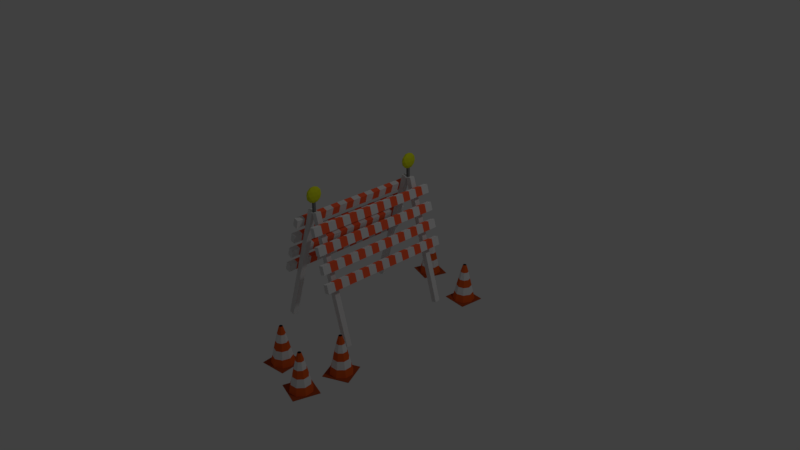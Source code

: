 # Source: roadblock.blend  (saved by Blender 2.79.0; exported with 4.5.12 LTS)
import bpy
from mathutils import Matrix  # noqa: F401  (used for matrix-valued properties, if any)

bpy.ops.wm.read_factory_settings(use_empty=True)
scene = bpy.context.scene
scene.name = 'Scene'

# ---- collections
col_collection_1 = bpy.data.collections.new('Collection 1'); scene.collection.children.link(col_collection_1)

# ---- materials (node trees are filled in below, after node groups)
mat_pylon_bottoms_002 = bpy.data.materials.new('pylon bottoms.002')
mat_pylon_bottoms_002.alpha_threshold = 0.0
mat_pylon_bottoms_002.diffuse_color = (0.402, 0.06663, 0.01521, 1.0)
mat_pylon_bottoms_002.roughness = 0.5
mat_boringwhite_002 = bpy.data.materials.new('boringwhite.002')
mat_boringwhite_002.alpha_threshold = 0.0
mat_boringwhite_002.roughness = 0.5
mat_orange_002 = bpy.data.materials.new('orange.002')
mat_orange_002.alpha_threshold = 0.0
mat_orange_002.diffuse_color = (0.8, 0.1172, 0.01783, 1.0)
mat_orange_002.roughness = 0.5
mat_yellow = bpy.data.materials.new('Yellow')
mat_yellow.alpha_threshold = 0.0
mat_yellow.diffuse_color = (0.7379, 0.7991, 0.0185, 1.0)
mat_yellow.roughness = 0.5
mat_roadblockgray = bpy.data.materials.new('roadblockgray')
mat_roadblockgray.alpha_threshold = 0.0
mat_roadblockgray.diffuse_color = (0.2203, 0.2203, 0.2203, 1.0)
mat_roadblockgray.roughness = 0.5
mat_white = bpy.data.materials.new('White')
mat_white.alpha_threshold = 0.0
mat_white.roughness = 0.5
mat_white.line_color = (0.0, 0.0, 0.0, 1.0)
mat_orange = bpy.data.materials.new('Orange')
mat_orange.alpha_threshold = 0.0
mat_orange.diffuse_color = (1.0, 0.1522, 0.05473, 1.0)
mat_orange.roughness = 0.5

# ---- material node trees
mat_pylon_bottoms_002.use_nodes = True; mat_pylon_bottoms_002.node_tree.nodes.clear()
_N = mat_pylon_bottoms_002.node_tree.nodes; _L = mat_pylon_bottoms_002.node_tree.links
n0 = _N.new('ShaderNodeOutputMaterial'); n0.name = 'Material Output'; n0.location = (300, 300)
n1 = _N.new('ShaderNodeBsdfDiffuse'); n1.name = 'Diffuse BSDF'; n1.location = (10, 300)
n1.inputs[0].default_value = (0.402, 0.06663, 0.01521, 1.0)
_L.new(n1.outputs[0], n0.inputs[0])
n0.is_active_output = True
mat_boringwhite_002.use_nodes = True; mat_boringwhite_002.node_tree.nodes.clear()
_N = mat_boringwhite_002.node_tree.nodes; _L = mat_boringwhite_002.node_tree.links
n0 = _N.new('ShaderNodeOutputMaterial'); n0.name = 'Material Output'; n0.location = (300, 300)
n1 = _N.new('ShaderNodeBsdfDiffuse'); n1.name = 'Diffuse BSDF'; n1.location = (10, 300)
_L.new(n1.outputs[0], n0.inputs[0])
n0.is_active_output = True
mat_orange_002.use_nodes = True; mat_orange_002.node_tree.nodes.clear()
_N = mat_orange_002.node_tree.nodes; _L = mat_orange_002.node_tree.links
n0 = _N.new('ShaderNodeOutputMaterial'); n0.name = 'Material Output'; n0.location = (300, 300)
n1 = _N.new('ShaderNodeBsdfDiffuse'); n1.name = 'Diffuse BSDF'; n1.location = (10, 300)
n1.inputs[0].default_value = (0.7991, 0.117, 0.01764, 1.0)
_L.new(n1.outputs[0], n0.inputs[0])
n0.is_active_output = True
mat_yellow.use_nodes = True; mat_yellow.node_tree.nodes.clear()
_N = mat_yellow.node_tree.nodes; _L = mat_yellow.node_tree.links
n0 = _N.new('ShaderNodeOutputMaterial'); n0.name = 'Material Output'; n0.location = (300, 300)
n1 = _N.new('ShaderNodeBsdfDiffuse'); n1.name = 'Diffuse BSDF'; n1.location = (10, 300)
n1.inputs[0].default_value = (0.7351, 0.8, 0.01831, 1.0)
_L.new(n1.outputs[0], n0.inputs[0])
n0.is_active_output = True
mat_roadblockgray.use_nodes = True; mat_roadblockgray.node_tree.nodes.clear()
_N = mat_roadblockgray.node_tree.nodes; _L = mat_roadblockgray.node_tree.links
n0 = _N.new('ShaderNodeOutputMaterial'); n0.name = 'Material Output'; n0.location = (300, 300)
n1 = _N.new('ShaderNodeBsdfDiffuse'); n1.name = 'Diffuse BSDF'; n1.location = (10, 300)
n1.inputs[0].default_value = (0.2195, 0.2195, 0.2195, 1.0)
n1.inputs[1].default_value = 1.0
_L.new(n1.outputs[0], n0.inputs[0])
n0.is_active_output = True
mat_white.use_nodes = True; mat_white.node_tree.nodes.clear()
_N = mat_white.node_tree.nodes; _L = mat_white.node_tree.links
n0 = _N.new('ShaderNodeOutputMaterial'); n0.name = 'Material Output'; n0.location = (300, 300)
n1 = _N.new('ShaderNodeBsdfDiffuse'); n1.name = 'Diffuse BSDF'; n1.location = (10, 300)
n1.inputs[1].default_value = 1.0
_L.new(n1.outputs[0], n0.inputs[0])
n0.is_active_output = True
mat_orange.use_nodes = True; mat_orange.node_tree.nodes.clear()
_N = mat_orange.node_tree.nodes; _L = mat_orange.node_tree.links
n0 = _N.new('ShaderNodeOutputMaterial'); n0.name = 'Material Output'; n0.location = (300, 300)
n1 = _N.new('ShaderNodeBsdfDiffuse'); n1.name = 'Diffuse BSDF'; n1.location = (10, 300)
n1.inputs[0].default_value = (1.0, 0.1529, 0.05448, 1.0)
n1.inputs[1].default_value = 1.0
_L.new(n1.outputs[0], n0.inputs[0])
n0.is_active_output = True

# ---- world
world_world = bpy.data.worlds.new('World'); scene.world = world_world
world_world.color = (0.05088, 0.05088, 0.05088)
world_world.use_sun_shadow = False
world_world.sun_shadow_jitter_overblur = 0.0
world_world.cycles.sampling_method = 'MANUAL'

# ---- cameras
cam_camera = bpy.data.cameras.new('Camera')
cam_camera.clip_end = 100.0
cam_camera.lens = 35.0
cam_camera.sensor_width = 32.0
cam_camera.sensor_height = 18.0
cam_camera.ortho_scale = 7.314
cam_camera.dof.focus_distance = 0.0

# ---- lights
light_lamp = bpy.data.lights.new('Lamp', 'POINT')
light_lamp.transmission_factor = 0.0
light_lamp.cutoff_distance = 30.0
light_lamp.energy = 100.0
light_lamp.shadow_buffer_clip_start = 1.001
light_lamp.shadow_soft_size = 0.1
light_lamp.shadow_maximum_resolution = 0.006
light_lamp.use_absolute_resolution = True

# ---- meshes
me_cube_024 = bpy.data.meshes.new('Cube.024')
me_cube_024.from_pydata([(-1.0, -1.0, -1.0), (-1.0, -1.0, 1.0), (-1.0, 1.0, -1.0), (-1.0, 1.0, 1.0), (1.0, -1.0, -1.0), (1.0, -1.0, 1.0), (1.0, 1.0, -1.0), (1.0, 1.0, 1.0), (0.02419, 0.8482, -1.271), (0.02419, 0.1249, -161.1), (0.6304, 0.5971, -1.271), (0.119, 0.08564, -161.1), (0.8816, -0.009193, -1.271), (0.1583, -0.009193, -161.1), (0.6304, -0.6155, -1.271), (0.119, -0.104, -161.1), (0.02419, -0.8666, -1.271), (0.02419, -0.1433, -161.1), (-0.5821, -0.6155, -1.271), (-0.07064, -0.104, -161.1), (-0.8332, -0.009193, -1.271), (-0.1099, -0.009193, -161.1), (-0.5821, 0.5971, -1.271), (-0.07064, 0.08564, -161.1), (0.02419, 0.7035, -33.23), (0.02419, 0.5589, -65.19), (0.02419, 0.4142, -97.15), (0.02419, 0.2696, -129.1), (0.2213, 0.1879, -129.1), (0.3236, 0.2902, -97.15), (0.4259, 0.3925, -65.19), (0.5282, 0.4948, -33.23), (0.303, -0.009193, -129.1), (0.4476, -0.009193, -97.15), (0.5923, -0.009193, -65.19), (0.7369, -0.009193, -33.23), (0.2213, -0.2063, -129.1), (0.3236, -0.3086, -97.15), (0.4259, -0.4109, -65.19), (0.5282, -0.5132, -33.23), (0.02419, -0.288, -129.1), (0.02419, -0.4326, -97.15), (0.02419, -0.5773, -65.19), (0.02419, -0.7219, -33.23), (-0.1729, -0.2063, -129.1), (-0.2752, -0.3086, -97.15), (-0.3775, -0.4109, -65.19), (-0.4798, -0.5132, -33.23), (-0.2546, -0.009193, -129.1), (-0.3992, -0.009193, -97.15), (-0.5439, -0.009193, -65.19), (-0.6885, -0.009193, -33.23), (-0.1729, 0.1879, -129.1), (-0.2752, 0.2902, -97.15), (-0.3775, 0.3925, -65.19), (-0.4798, 0.4948, -33.23), (-0.9798, -0.9798, -0.9798), (-0.9798, -0.9798, 0.9798), (-0.9798, 0.9798, -0.9798), (-0.9798, 0.9798, 0.9798), (0.9798, -0.9798, -0.9798), (0.9798, -0.9798, 0.9798), (0.9798, 0.9798, -0.9798), (0.9798, 0.9798, 0.9798), (0.02419, 0.8754, -1.249), (0.02419, 0.1295, -161.1), (0.6497, 0.6163, -1.249), (0.1222, 0.08886, -161.1), (0.9088, -0.009193, -1.249), (0.1629, -0.009193, -161.1), (0.6497, -0.6347, -1.249), (0.1222, -0.1072, -161.1), (0.02419, -0.8938, -1.249), (0.02419, -0.1479, -161.1), (-0.6013, -0.6347, -1.249), (-0.07386, -0.1072, -161.1), (-0.8604, -0.009193, -1.249), (-0.1145, -0.009193, -161.1), (-0.6013, 0.6163, -1.249), (-0.07386, 0.08886, -161.1), (0.02419, 0.7385, -33.23), (0.02419, 0.5939, -65.19), (0.02419, 0.4492, -97.15), (0.02419, 0.3046, -129.1), (0.2461, 0.2127, -129.1), (0.3483, 0.315, -97.15), (0.4506, 0.4172, -65.19), (0.5529, 0.5195, -33.23), (0.338, -0.009193, -129.1), (0.4826, -0.009193, -97.15), (0.6273, -0.009193, -65.19), (0.7719, -0.009193, -33.23), (0.2461, -0.2311, -129.1), (0.3483, -0.3333, -97.15), (0.4506, -0.4356, -65.19), (0.5529, -0.5379, -33.23), (0.02419, -0.323, -129.1), (0.02419, -0.4676, -97.15), (0.02419, -0.6123, -65.19), (0.02419, -0.7569, -33.23), (-0.1977, -0.2311, -129.1), (-0.3, -0.3333, -97.15), (-0.4022, -0.4356, -65.19), (-0.5045, -0.5379, -33.23), (-0.2896, -0.009193, -129.1), (-0.4342, -0.009193, -97.15), (-0.5789, -0.009193, -65.19), (-0.7235, -0.009193, -33.23), (-0.1977, 0.2127, -129.1), (-0.3, 0.315, -97.15), (-0.4022, 0.4172, -65.19), (-0.5045, 0.5195, -33.23)], [], [(0, 1, 3, 2), (2, 3, 7, 6), (6, 7, 5, 4), (4, 5, 1, 0), (2, 6, 4, 0), (7, 3, 1, 5), (27, 9, 11, 28), (28, 11, 13, 32), (32, 13, 15, 36), (36, 15, 17, 40), (40, 17, 19, 44), (44, 19, 21, 48), (11, 9, 23, 21, 19, 17, 15, 13), (48, 21, 23, 52), (52, 23, 9, 27), (8, 10, 12, 14, 16, 18, 20, 22), (22, 55, 24, 8), (55, 54, 25, 24), (54, 53, 26, 25), (53, 52, 27, 26), (20, 51, 55, 22), (51, 50, 54, 55), (50, 49, 53, 54), (49, 48, 52, 53), (18, 47, 51, 20), (47, 46, 50, 51), (46, 45, 49, 50), (45, 44, 48, 49), (16, 43, 47, 18), (43, 42, 46, 47), (42, 41, 45, 46), (41, 40, 44, 45), (14, 39, 43, 16), (39, 38, 42, 43), (38, 37, 41, 42), (37, 36, 40, 41), (12, 35, 39, 14), (35, 34, 38, 39), (34, 33, 37, 38), (33, 32, 36, 37), (10, 31, 35, 12), (31, 30, 34, 35), (30, 29, 33, 34), (29, 28, 32, 33), (8, 24, 31, 10), (24, 25, 30, 31), (25, 26, 29, 30), (26, 27, 28, 29), (56, 58, 59, 57), (58, 62, 63, 59), (62, 60, 61, 63), (60, 56, 57, 61), (58, 56, 60, 62), (63, 61, 57, 59), (83, 84, 67, 65), (84, 88, 69, 67), (88, 92, 71, 69), (92, 96, 73, 71), (96, 100, 75, 73), (100, 104, 77, 75), (67, 69, 71, 73, 75, 77, 79, 65), (104, 108, 79, 77), (108, 83, 65, 79), (64, 78, 76, 74, 72, 70, 68, 66), (78, 64, 80, 111), (111, 80, 81, 110), (110, 81, 82, 109), (109, 82, 83, 108), (76, 78, 111, 107), (107, 111, 110, 106), (106, 110, 109, 105), (105, 109, 108, 104), (74, 76, 107, 103), (103, 107, 106, 102), (102, 106, 105, 101), (101, 105, 104, 100), (72, 74, 103, 99), (99, 103, 102, 98), (98, 102, 101, 97), (97, 101, 100, 96), (70, 72, 99, 95), (95, 99, 98, 94), (94, 98, 97, 93), (93, 97, 96, 92), (68, 70, 95, 91), (91, 95, 94, 90), (90, 94, 93, 89), (89, 93, 92, 88), (66, 68, 91, 87), (87, 91, 90, 86), (86, 90, 89, 85), (85, 89, 88, 84), (64, 66, 87, 80), (80, 87, 86, 81), (81, 86, 85, 82), (82, 85, 84, 83)])
me_cube_024.polygons.foreach_set('material_index', [0, 0, 0, 0, 0, 0, 2, 2, 2, 2, 2, 2, 2, 2, 2, 1, 2, 1, 2, 1, 2, 1, 2, 1, 2, 1, 2, 1, 2, 1, 2, 1, 2, 1, 2, 1, 2, 1, 2, 1, 2, 1, 2, 1, 2, 1, 2, 1, 0, 0, 0, 0, 0, 0, 2, 2, 2, 2, 2, 2, 2, 2, 2, 1, 2, 1, 2, 1, 2, 1, 2, 1, 2, 1, 2, 1, 2, 1, 2, 1, 2, 1, 2, 1, 2, 1, 2, 1, 2, 1, 2, 1, 2, 1, 2, 1])
me_cube_024.materials.append(mat_pylon_bottoms_002)
me_cube_024.materials.append(mat_boringwhite_002)
me_cube_024.materials.append(mat_orange_002)
me_cube_024.use_remesh_preserve_volume = False
me_cube_024.use_remesh_preserve_attributes = False
me_cube_024.use_mirror_vertex_groups = False
me_cube_024.update()
me_cube_023 = bpy.data.meshes.new('Cube.023')
me_cube_023.from_pydata([(-1.0, -1.0, -1.0), (-1.0, -1.0, 1.0), (-1.0, 1.0, -1.0), (-1.0, 1.0, 1.0), (1.0, -1.0, -1.0), (1.0, -1.0, 1.0), (1.0, 1.0, -1.0), (1.0, 1.0, 1.0), (0.02419, 0.8482, -1.271), (0.02419, 0.1249, -161.1), (0.6304, 0.5971, -1.271), (0.119, 0.08564, -161.1), (0.8816, -0.009193, -1.271), (0.1583, -0.009193, -161.1), (0.6304, -0.6155, -1.271), (0.119, -0.104, -161.1), (0.02419, -0.8666, -1.271), (0.02419, -0.1433, -161.1), (-0.5821, -0.6155, -1.271), (-0.07064, -0.104, -161.1), (-0.8332, -0.009193, -1.271), (-0.1099, -0.009193, -161.1), (-0.5821, 0.5971, -1.271), (-0.07064, 0.08564, -161.1), (0.02419, 0.7035, -33.23), (0.02419, 0.5589, -65.19), (0.02419, 0.4142, -97.15), (0.02419, 0.2696, -129.1), (0.2213, 0.1879, -129.1), (0.3236, 0.2902, -97.15), (0.4259, 0.3925, -65.19), (0.5282, 0.4948, -33.23), (0.303, -0.009193, -129.1), (0.4476, -0.009193, -97.15), (0.5923, -0.009193, -65.19), (0.7369, -0.009193, -33.23), (0.2213, -0.2063, -129.1), (0.3236, -0.3086, -97.15), (0.4259, -0.4109, -65.19), (0.5282, -0.5132, -33.23), (0.02419, -0.288, -129.1), (0.02419, -0.4326, -97.15), (0.02419, -0.5773, -65.19), (0.02419, -0.7219, -33.23), (-0.1729, -0.2063, -129.1), (-0.2752, -0.3086, -97.15), (-0.3775, -0.4109, -65.19), (-0.4798, -0.5132, -33.23), (-0.2546, -0.009193, -129.1), (-0.3992, -0.009193, -97.15), (-0.5439, -0.009193, -65.19), (-0.6885, -0.009193, -33.23), (-0.1729, 0.1879, -129.1), (-0.2752, 0.2902, -97.15), (-0.3775, 0.3925, -65.19), (-0.4798, 0.4948, -33.23), (-0.9798, -0.9798, -0.9798), (-0.9798, -0.9798, 0.9798), (-0.9798, 0.9798, -0.9798), (-0.9798, 0.9798, 0.9798), (0.9798, -0.9798, -0.9798), (0.9798, -0.9798, 0.9798), (0.9798, 0.9798, -0.9798), (0.9798, 0.9798, 0.9798), (0.02419, 0.8754, -1.249), (0.02419, 0.1295, -161.1), (0.6497, 0.6163, -1.249), (0.1222, 0.08886, -161.1), (0.9088, -0.009193, -1.249), (0.1629, -0.009193, -161.1), (0.6497, -0.6347, -1.249), (0.1222, -0.1072, -161.1), (0.02419, -0.8938, -1.249), (0.02419, -0.1479, -161.1), (-0.6013, -0.6347, -1.249), (-0.07386, -0.1072, -161.1), (-0.8604, -0.009193, -1.249), (-0.1145, -0.009193, -161.1), (-0.6013, 0.6163, -1.249), (-0.07386, 0.08886, -161.1), (0.02419, 0.7385, -33.23), (0.02419, 0.5939, -65.19), (0.02419, 0.4492, -97.15), (0.02419, 0.3046, -129.1), (0.2461, 0.2127, -129.1), (0.3483, 0.315, -97.15), (0.4506, 0.4172, -65.19), (0.5529, 0.5195, -33.23), (0.338, -0.009193, -129.1), (0.4826, -0.009193, -97.15), (0.6273, -0.009193, -65.19), (0.7719, -0.009193, -33.23), (0.2461, -0.2311, -129.1), (0.3483, -0.3333, -97.15), (0.4506, -0.4356, -65.19), (0.5529, -0.5379, -33.23), (0.02419, -0.323, -129.1), (0.02419, -0.4676, -97.15), (0.02419, -0.6123, -65.19), (0.02419, -0.7569, -33.23), (-0.1977, -0.2311, -129.1), (-0.3, -0.3333, -97.15), (-0.4022, -0.4356, -65.19), (-0.5045, -0.5379, -33.23), (-0.2896, -0.009193, -129.1), (-0.4342, -0.009193, -97.15), (-0.5789, -0.009193, -65.19), (-0.7235, -0.009193, -33.23), (-0.1977, 0.2127, -129.1), (-0.3, 0.315, -97.15), (-0.4022, 0.4172, -65.19), (-0.5045, 0.5195, -33.23)], [], [(0, 1, 3, 2), (2, 3, 7, 6), (6, 7, 5, 4), (4, 5, 1, 0), (2, 6, 4, 0), (7, 3, 1, 5), (27, 9, 11, 28), (28, 11, 13, 32), (32, 13, 15, 36), (36, 15, 17, 40), (40, 17, 19, 44), (44, 19, 21, 48), (11, 9, 23, 21, 19, 17, 15, 13), (48, 21, 23, 52), (52, 23, 9, 27), (8, 10, 12, 14, 16, 18, 20, 22), (22, 55, 24, 8), (55, 54, 25, 24), (54, 53, 26, 25), (53, 52, 27, 26), (20, 51, 55, 22), (51, 50, 54, 55), (50, 49, 53, 54), (49, 48, 52, 53), (18, 47, 51, 20), (47, 46, 50, 51), (46, 45, 49, 50), (45, 44, 48, 49), (16, 43, 47, 18), (43, 42, 46, 47), (42, 41, 45, 46), (41, 40, 44, 45), (14, 39, 43, 16), (39, 38, 42, 43), (38, 37, 41, 42), (37, 36, 40, 41), (12, 35, 39, 14), (35, 34, 38, 39), (34, 33, 37, 38), (33, 32, 36, 37), (10, 31, 35, 12), (31, 30, 34, 35), (30, 29, 33, 34), (29, 28, 32, 33), (8, 24, 31, 10), (24, 25, 30, 31), (25, 26, 29, 30), (26, 27, 28, 29), (56, 58, 59, 57), (58, 62, 63, 59), (62, 60, 61, 63), (60, 56, 57, 61), (58, 56, 60, 62), (63, 61, 57, 59), (83, 84, 67, 65), (84, 88, 69, 67), (88, 92, 71, 69), (92, 96, 73, 71), (96, 100, 75, 73), (100, 104, 77, 75), (67, 69, 71, 73, 75, 77, 79, 65), (104, 108, 79, 77), (108, 83, 65, 79), (64, 78, 76, 74, 72, 70, 68, 66), (78, 64, 80, 111), (111, 80, 81, 110), (110, 81, 82, 109), (109, 82, 83, 108), (76, 78, 111, 107), (107, 111, 110, 106), (106, 110, 109, 105), (105, 109, 108, 104), (74, 76, 107, 103), (103, 107, 106, 102), (102, 106, 105, 101), (101, 105, 104, 100), (72, 74, 103, 99), (99, 103, 102, 98), (98, 102, 101, 97), (97, 101, 100, 96), (70, 72, 99, 95), (95, 99, 98, 94), (94, 98, 97, 93), (93, 97, 96, 92), (68, 70, 95, 91), (91, 95, 94, 90), (90, 94, 93, 89), (89, 93, 92, 88), (66, 68, 91, 87), (87, 91, 90, 86), (86, 90, 89, 85), (85, 89, 88, 84), (64, 66, 87, 80), (80, 87, 86, 81), (81, 86, 85, 82), (82, 85, 84, 83)])
me_cube_023.polygons.foreach_set('material_index', [0, 0, 0, 0, 0, 0, 2, 2, 2, 2, 2, 2, 2, 2, 2, 1, 2, 1, 2, 1, 2, 1, 2, 1, 2, 1, 2, 1, 2, 1, 2, 1, 2, 1, 2, 1, 2, 1, 2, 1, 2, 1, 2, 1, 2, 1, 2, 1, 0, 0, 0, 0, 0, 0, 2, 2, 2, 2, 2, 2, 2, 2, 2, 1, 2, 1, 2, 1, 2, 1, 2, 1, 2, 1, 2, 1, 2, 1, 2, 1, 2, 1, 2, 1, 2, 1, 2, 1, 2, 1, 2, 1, 2, 1, 2, 1])
me_cube_023.materials.append(mat_pylon_bottoms_002)
me_cube_023.materials.append(mat_boringwhite_002)
me_cube_023.materials.append(mat_orange_002)
me_cube_023.use_remesh_preserve_volume = False
me_cube_023.use_remesh_preserve_attributes = False
me_cube_023.use_mirror_vertex_groups = False
me_cube_023.update()
me_cube_022 = bpy.data.meshes.new('Cube.022')
me_cube_022.from_pydata([(-1.0, -1.0, -1.0), (-1.0, -1.0, 1.0), (-1.0, 1.0, -1.0), (-1.0, 1.0, 1.0), (1.0, -1.0, -1.0), (1.0, -1.0, 1.0), (1.0, 1.0, -1.0), (1.0, 1.0, 1.0), (0.02419, 0.8482, -1.271), (0.02419, 0.1249, -161.1), (0.6304, 0.5971, -1.271), (0.119, 0.08564, -161.1), (0.8816, -0.009193, -1.271), (0.1583, -0.009193, -161.1), (0.6304, -0.6155, -1.271), (0.119, -0.104, -161.1), (0.02419, -0.8666, -1.271), (0.02419, -0.1433, -161.1), (-0.5821, -0.6155, -1.271), (-0.07064, -0.104, -161.1), (-0.8332, -0.009193, -1.271), (-0.1099, -0.009193, -161.1), (-0.5821, 0.5971, -1.271), (-0.07064, 0.08564, -161.1), (0.02419, 0.7035, -33.23), (0.02419, 0.5589, -65.19), (0.02419, 0.4142, -97.15), (0.02419, 0.2696, -129.1), (0.2213, 0.1879, -129.1), (0.3236, 0.2902, -97.15), (0.4259, 0.3925, -65.19), (0.5282, 0.4948, -33.23), (0.303, -0.009193, -129.1), (0.4476, -0.009193, -97.15), (0.5923, -0.009193, -65.19), (0.7369, -0.009193, -33.23), (0.2213, -0.2063, -129.1), (0.3236, -0.3086, -97.15), (0.4259, -0.4109, -65.19), (0.5282, -0.5132, -33.23), (0.02419, -0.288, -129.1), (0.02419, -0.4326, -97.15), (0.02419, -0.5773, -65.19), (0.02419, -0.7219, -33.23), (-0.1729, -0.2063, -129.1), (-0.2752, -0.3086, -97.15), (-0.3775, -0.4109, -65.19), (-0.4798, -0.5132, -33.23), (-0.2546, -0.009193, -129.1), (-0.3992, -0.009193, -97.15), (-0.5439, -0.009193, -65.19), (-0.6885, -0.009193, -33.23), (-0.1729, 0.1879, -129.1), (-0.2752, 0.2902, -97.15), (-0.3775, 0.3925, -65.19), (-0.4798, 0.4948, -33.23), (-0.9798, -0.9798, -0.9798), (-0.9798, -0.9798, 0.9798), (-0.9798, 0.9798, -0.9798), (-0.9798, 0.9798, 0.9798), (0.9798, -0.9798, -0.9798), (0.9798, -0.9798, 0.9798), (0.9798, 0.9798, -0.9798), (0.9798, 0.9798, 0.9798), (0.02419, 0.8754, -1.249), (0.02419, 0.1295, -161.1), (0.6497, 0.6163, -1.249), (0.1222, 0.08886, -161.1), (0.9088, -0.009193, -1.249), (0.1629, -0.009193, -161.1), (0.6497, -0.6347, -1.249), (0.1222, -0.1072, -161.1), (0.02419, -0.8938, -1.249), (0.02419, -0.1479, -161.1), (-0.6013, -0.6347, -1.249), (-0.07386, -0.1072, -161.1), (-0.8604, -0.009193, -1.249), (-0.1145, -0.009193, -161.1), (-0.6013, 0.6163, -1.249), (-0.07386, 0.08886, -161.1), (0.02419, 0.7385, -33.23), (0.02419, 0.5939, -65.19), (0.02419, 0.4492, -97.15), (0.02419, 0.3046, -129.1), (0.2461, 0.2127, -129.1), (0.3483, 0.315, -97.15), (0.4506, 0.4172, -65.19), (0.5529, 0.5195, -33.23), (0.338, -0.009193, -129.1), (0.4826, -0.009193, -97.15), (0.6273, -0.009193, -65.19), (0.7719, -0.009193, -33.23), (0.2461, -0.2311, -129.1), (0.3483, -0.3333, -97.15), (0.4506, -0.4356, -65.19), (0.5529, -0.5379, -33.23), (0.02419, -0.323, -129.1), (0.02419, -0.4676, -97.15), (0.02419, -0.6123, -65.19), (0.02419, -0.7569, -33.23), (-0.1977, -0.2311, -129.1), (-0.3, -0.3333, -97.15), (-0.4022, -0.4356, -65.19), (-0.5045, -0.5379, -33.23), (-0.2896, -0.009193, -129.1), (-0.4342, -0.009193, -97.15), (-0.5789, -0.009193, -65.19), (-0.7235, -0.009193, -33.23), (-0.1977, 0.2127, -129.1), (-0.3, 0.315, -97.15), (-0.4022, 0.4172, -65.19), (-0.5045, 0.5195, -33.23)], [], [(0, 1, 3, 2), (2, 3, 7, 6), (6, 7, 5, 4), (4, 5, 1, 0), (2, 6, 4, 0), (7, 3, 1, 5), (27, 9, 11, 28), (28, 11, 13, 32), (32, 13, 15, 36), (36, 15, 17, 40), (40, 17, 19, 44), (44, 19, 21, 48), (11, 9, 23, 21, 19, 17, 15, 13), (48, 21, 23, 52), (52, 23, 9, 27), (8, 10, 12, 14, 16, 18, 20, 22), (22, 55, 24, 8), (55, 54, 25, 24), (54, 53, 26, 25), (53, 52, 27, 26), (20, 51, 55, 22), (51, 50, 54, 55), (50, 49, 53, 54), (49, 48, 52, 53), (18, 47, 51, 20), (47, 46, 50, 51), (46, 45, 49, 50), (45, 44, 48, 49), (16, 43, 47, 18), (43, 42, 46, 47), (42, 41, 45, 46), (41, 40, 44, 45), (14, 39, 43, 16), (39, 38, 42, 43), (38, 37, 41, 42), (37, 36, 40, 41), (12, 35, 39, 14), (35, 34, 38, 39), (34, 33, 37, 38), (33, 32, 36, 37), (10, 31, 35, 12), (31, 30, 34, 35), (30, 29, 33, 34), (29, 28, 32, 33), (8, 24, 31, 10), (24, 25, 30, 31), (25, 26, 29, 30), (26, 27, 28, 29), (56, 58, 59, 57), (58, 62, 63, 59), (62, 60, 61, 63), (60, 56, 57, 61), (58, 56, 60, 62), (63, 61, 57, 59), (83, 84, 67, 65), (84, 88, 69, 67), (88, 92, 71, 69), (92, 96, 73, 71), (96, 100, 75, 73), (100, 104, 77, 75), (67, 69, 71, 73, 75, 77, 79, 65), (104, 108, 79, 77), (108, 83, 65, 79), (64, 78, 76, 74, 72, 70, 68, 66), (78, 64, 80, 111), (111, 80, 81, 110), (110, 81, 82, 109), (109, 82, 83, 108), (76, 78, 111, 107), (107, 111, 110, 106), (106, 110, 109, 105), (105, 109, 108, 104), (74, 76, 107, 103), (103, 107, 106, 102), (102, 106, 105, 101), (101, 105, 104, 100), (72, 74, 103, 99), (99, 103, 102, 98), (98, 102, 101, 97), (97, 101, 100, 96), (70, 72, 99, 95), (95, 99, 98, 94), (94, 98, 97, 93), (93, 97, 96, 92), (68, 70, 95, 91), (91, 95, 94, 90), (90, 94, 93, 89), (89, 93, 92, 88), (66, 68, 91, 87), (87, 91, 90, 86), (86, 90, 89, 85), (85, 89, 88, 84), (64, 66, 87, 80), (80, 87, 86, 81), (81, 86, 85, 82), (82, 85, 84, 83)])
me_cube_022.polygons.foreach_set('material_index', [0, 0, 0, 0, 0, 0, 2, 2, 2, 2, 2, 2, 2, 2, 2, 1, 2, 1, 2, 1, 2, 1, 2, 1, 2, 1, 2, 1, 2, 1, 2, 1, 2, 1, 2, 1, 2, 1, 2, 1, 2, 1, 2, 1, 2, 1, 2, 1, 0, 0, 0, 0, 0, 0, 2, 2, 2, 2, 2, 2, 2, 2, 2, 1, 2, 1, 2, 1, 2, 1, 2, 1, 2, 1, 2, 1, 2, 1, 2, 1, 2, 1, 2, 1, 2, 1, 2, 1, 2, 1, 2, 1, 2, 1, 2, 1])
me_cube_022.materials.append(mat_pylon_bottoms_002)
me_cube_022.materials.append(mat_boringwhite_002)
me_cube_022.materials.append(mat_orange_002)
me_cube_022.use_remesh_preserve_volume = False
me_cube_022.use_remesh_preserve_attributes = False
me_cube_022.use_mirror_vertex_groups = False
me_cube_022.update()
me_cube_021 = bpy.data.meshes.new('Cube.021')
me_cube_021.from_pydata([(-1.0, -1.0, -1.0), (-1.0, -1.0, 1.0), (-1.0, 1.0, -1.0), (-1.0, 1.0, 1.0), (1.0, -1.0, -1.0), (1.0, -1.0, 1.0), (1.0, 1.0, -1.0), (1.0, 1.0, 1.0), (0.02419, 0.8482, -1.271), (0.02419, 0.1249, -161.1), (0.6304, 0.5971, -1.271), (0.119, 0.08564, -161.1), (0.8816, -0.009193, -1.271), (0.1583, -0.009193, -161.1), (0.6304, -0.6155, -1.271), (0.119, -0.104, -161.1), (0.02419, -0.8666, -1.271), (0.02419, -0.1433, -161.1), (-0.5821, -0.6155, -1.271), (-0.07064, -0.104, -161.1), (-0.8332, -0.009193, -1.271), (-0.1099, -0.009193, -161.1), (-0.5821, 0.5971, -1.271), (-0.07064, 0.08564, -161.1), (0.02419, 0.7035, -33.23), (0.02419, 0.5589, -65.19), (0.02419, 0.4142, -97.15), (0.02419, 0.2696, -129.1), (0.2213, 0.1879, -129.1), (0.3236, 0.2902, -97.15), (0.4259, 0.3925, -65.19), (0.5282, 0.4948, -33.23), (0.303, -0.009193, -129.1), (0.4476, -0.009193, -97.15), (0.5923, -0.009193, -65.19), (0.7369, -0.009193, -33.23), (0.2213, -0.2063, -129.1), (0.3236, -0.3086, -97.15), (0.4259, -0.4109, -65.19), (0.5282, -0.5132, -33.23), (0.02419, -0.288, -129.1), (0.02419, -0.4326, -97.15), (0.02419, -0.5773, -65.19), (0.02419, -0.7219, -33.23), (-0.1729, -0.2063, -129.1), (-0.2752, -0.3086, -97.15), (-0.3775, -0.4109, -65.19), (-0.4798, -0.5132, -33.23), (-0.2546, -0.009193, -129.1), (-0.3992, -0.009193, -97.15), (-0.5439, -0.009193, -65.19), (-0.6885, -0.009193, -33.23), (-0.1729, 0.1879, -129.1), (-0.2752, 0.2902, -97.15), (-0.3775, 0.3925, -65.19), (-0.4798, 0.4948, -33.23), (-0.9798, -0.9798, -0.9798), (-0.9798, -0.9798, 0.9798), (-0.9798, 0.9798, -0.9798), (-0.9798, 0.9798, 0.9798), (0.9798, -0.9798, -0.9798), (0.9798, -0.9798, 0.9798), (0.9798, 0.9798, -0.9798), (0.9798, 0.9798, 0.9798), (0.02419, 0.8754, -1.249), (0.02419, 0.1295, -161.1), (0.6497, 0.6163, -1.249), (0.1222, 0.08886, -161.1), (0.9088, -0.009193, -1.249), (0.1629, -0.009193, -161.1), (0.6497, -0.6347, -1.249), (0.1222, -0.1072, -161.1), (0.02419, -0.8938, -1.249), (0.02419, -0.1479, -161.1), (-0.6013, -0.6347, -1.249), (-0.07386, -0.1072, -161.1), (-0.8604, -0.009193, -1.249), (-0.1145, -0.009193, -161.1), (-0.6013, 0.6163, -1.249), (-0.07386, 0.08886, -161.1), (0.02419, 0.7385, -33.23), (0.02419, 0.5939, -65.19), (0.02419, 0.4492, -97.15), (0.02419, 0.3046, -129.1), (0.2461, 0.2127, -129.1), (0.3483, 0.315, -97.15), (0.4506, 0.4172, -65.19), (0.5529, 0.5195, -33.23), (0.338, -0.009193, -129.1), (0.4826, -0.009193, -97.15), (0.6273, -0.009193, -65.19), (0.7719, -0.009193, -33.23), (0.2461, -0.2311, -129.1), (0.3483, -0.3333, -97.15), (0.4506, -0.4356, -65.19), (0.5529, -0.5379, -33.23), (0.02419, -0.323, -129.1), (0.02419, -0.4676, -97.15), (0.02419, -0.6123, -65.19), (0.02419, -0.7569, -33.23), (-0.1977, -0.2311, -129.1), (-0.3, -0.3333, -97.15), (-0.4022, -0.4356, -65.19), (-0.5045, -0.5379, -33.23), (-0.2896, -0.009193, -129.1), (-0.4342, -0.009193, -97.15), (-0.5789, -0.009193, -65.19), (-0.7235, -0.009193, -33.23), (-0.1977, 0.2127, -129.1), (-0.3, 0.315, -97.15), (-0.4022, 0.4172, -65.19), (-0.5045, 0.5195, -33.23)], [], [(0, 1, 3, 2), (2, 3, 7, 6), (6, 7, 5, 4), (4, 5, 1, 0), (2, 6, 4, 0), (7, 3, 1, 5), (27, 9, 11, 28), (28, 11, 13, 32), (32, 13, 15, 36), (36, 15, 17, 40), (40, 17, 19, 44), (44, 19, 21, 48), (11, 9, 23, 21, 19, 17, 15, 13), (48, 21, 23, 52), (52, 23, 9, 27), (8, 10, 12, 14, 16, 18, 20, 22), (22, 55, 24, 8), (55, 54, 25, 24), (54, 53, 26, 25), (53, 52, 27, 26), (20, 51, 55, 22), (51, 50, 54, 55), (50, 49, 53, 54), (49, 48, 52, 53), (18, 47, 51, 20), (47, 46, 50, 51), (46, 45, 49, 50), (45, 44, 48, 49), (16, 43, 47, 18), (43, 42, 46, 47), (42, 41, 45, 46), (41, 40, 44, 45), (14, 39, 43, 16), (39, 38, 42, 43), (38, 37, 41, 42), (37, 36, 40, 41), (12, 35, 39, 14), (35, 34, 38, 39), (34, 33, 37, 38), (33, 32, 36, 37), (10, 31, 35, 12), (31, 30, 34, 35), (30, 29, 33, 34), (29, 28, 32, 33), (8, 24, 31, 10), (24, 25, 30, 31), (25, 26, 29, 30), (26, 27, 28, 29), (56, 58, 59, 57), (58, 62, 63, 59), (62, 60, 61, 63), (60, 56, 57, 61), (58, 56, 60, 62), (63, 61, 57, 59), (83, 84, 67, 65), (84, 88, 69, 67), (88, 92, 71, 69), (92, 96, 73, 71), (96, 100, 75, 73), (100, 104, 77, 75), (67, 69, 71, 73, 75, 77, 79, 65), (104, 108, 79, 77), (108, 83, 65, 79), (64, 78, 76, 74, 72, 70, 68, 66), (78, 64, 80, 111), (111, 80, 81, 110), (110, 81, 82, 109), (109, 82, 83, 108), (76, 78, 111, 107), (107, 111, 110, 106), (106, 110, 109, 105), (105, 109, 108, 104), (74, 76, 107, 103), (103, 107, 106, 102), (102, 106, 105, 101), (101, 105, 104, 100), (72, 74, 103, 99), (99, 103, 102, 98), (98, 102, 101, 97), (97, 101, 100, 96), (70, 72, 99, 95), (95, 99, 98, 94), (94, 98, 97, 93), (93, 97, 96, 92), (68, 70, 95, 91), (91, 95, 94, 90), (90, 94, 93, 89), (89, 93, 92, 88), (66, 68, 91, 87), (87, 91, 90, 86), (86, 90, 89, 85), (85, 89, 88, 84), (64, 66, 87, 80), (80, 87, 86, 81), (81, 86, 85, 82), (82, 85, 84, 83)])
me_cube_021.polygons.foreach_set('material_index', [0, 0, 0, 0, 0, 0, 2, 2, 2, 2, 2, 2, 2, 2, 2, 1, 2, 1, 2, 1, 2, 1, 2, 1, 2, 1, 2, 1, 2, 1, 2, 1, 2, 1, 2, 1, 2, 1, 2, 1, 2, 1, 2, 1, 2, 1, 2, 1, 0, 0, 0, 0, 0, 0, 2, 2, 2, 2, 2, 2, 2, 2, 2, 1, 2, 1, 2, 1, 2, 1, 2, 1, 2, 1, 2, 1, 2, 1, 2, 1, 2, 1, 2, 1, 2, 1, 2, 1, 2, 1, 2, 1, 2, 1, 2, 1])
me_cube_021.materials.append(mat_pylon_bottoms_002)
me_cube_021.materials.append(mat_boringwhite_002)
me_cube_021.materials.append(mat_orange_002)
me_cube_021.use_remesh_preserve_volume = False
me_cube_021.use_remesh_preserve_attributes = False
me_cube_021.use_mirror_vertex_groups = False
me_cube_021.update()
me_icosphere_001 = bpy.data.meshes.new('Icosphere.001')
me_icosphere_001.from_pydata([(0.0, 0.0, -1.0), (0.7236, -0.5257, -0.4472), (-0.2764, -0.8506, -0.4472), (-0.8944, 0.0, -0.4472), (-0.2764, 0.8506, -0.4472), (0.7236, 0.5257, -0.4472), (0.2764, -0.8506, 0.4472), (-0.7236, -0.5257, 0.4472), (-0.7236, 0.5257, 0.4472), (0.2764, 0.8506, 0.4472), (0.8944, 0.0, 0.4472), (0.0, 0.0, 1.0), (-0.1625, -0.5, -0.8507), (0.4253, -0.309, -0.8507), (0.2629, -0.809, -0.5257), (0.8506, 0.0, -0.5257), (0.4253, 0.309, -0.8507), (-0.5257, 0.0, -0.8507), (-0.6882, -0.5, -0.5257), (-0.1625, 0.5, -0.8507), (-0.6882, 0.5, -0.5257), (0.2629, 0.809, -0.5257), (0.9511, -0.309, 0.0), (0.9511, 0.309, 0.0), (0.0, -1.0, 0.0), (0.5878, -0.809, 0.0), (-0.9511, -0.309, 0.0), (-0.5878, -0.809, 0.0), (-0.5878, 0.809, 0.0), (-0.9511, 0.309, 0.0), (0.5878, 0.809, 0.0), (0.0, 1.0, 0.0), (0.6882, -0.5, 0.5257), (-0.2629, -0.809, 0.5257), (-0.8506, 0.0, 0.5257), (-0.2629, 0.809, 0.5257), (0.6882, 0.5, 0.5257), (0.1625, -0.5, 0.8507), (0.5257, 0.0, 0.8507), (-0.4253, -0.309, 0.8507), (-0.4253, 0.309, 0.8507), (0.1625, 0.5, 0.8507)], [], [(0, 13, 12), (1, 13, 15), (0, 12, 17), (0, 17, 19), (0, 19, 16), (1, 15, 22), (2, 14, 24), (3, 18, 26), (4, 20, 28), (5, 21, 30), (1, 22, 25), (2, 24, 27), (3, 26, 29), (4, 28, 31), (5, 30, 23), (6, 32, 37), (7, 33, 39), (8, 34, 40), (9, 35, 41), (10, 36, 38), (38, 41, 11), (38, 36, 41), (36, 9, 41), (41, 40, 11), (41, 35, 40), (35, 8, 40), (40, 39, 11), (40, 34, 39), (34, 7, 39), (39, 37, 11), (39, 33, 37), (33, 6, 37), (37, 38, 11), (37, 32, 38), (32, 10, 38), (23, 36, 10), (23, 30, 36), (30, 9, 36), (31, 35, 9), (31, 28, 35), (28, 8, 35), (29, 34, 8), (29, 26, 34), (26, 7, 34), (27, 33, 7), (27, 24, 33), (24, 6, 33), (25, 32, 6), (25, 22, 32), (22, 10, 32), (30, 31, 9), (30, 21, 31), (21, 4, 31), (28, 29, 8), (28, 20, 29), (20, 3, 29), (26, 27, 7), (26, 18, 27), (18, 2, 27), (24, 25, 6), (24, 14, 25), (14, 1, 25), (22, 23, 10), (22, 15, 23), (15, 5, 23), (16, 21, 5), (16, 19, 21), (19, 4, 21), (19, 20, 4), (19, 17, 20), (17, 3, 20), (17, 18, 3), (17, 12, 18), (12, 2, 18), (15, 16, 5), (15, 13, 16), (13, 0, 16), (12, 14, 2), (12, 13, 14), (13, 1, 14)])
me_icosphere_001.materials.append(mat_yellow)
me_icosphere_001.use_remesh_preserve_volume = False
me_icosphere_001.use_remesh_preserve_attributes = False
me_icosphere_001.use_mirror_vertex_groups = False
me_icosphere_001.update()
me_cube_011 = bpy.data.meshes.new('Cube.011')
me_cube_011.from_pydata([(-1.0, -1.0, -1.0), (-1.0, -1.0, 1.0), (-1.0, 1.0, -1.0), (-1.0, 1.0, 1.0), (1.0, -1.0, -1.0), (1.0, -1.0, 1.0), (1.0, 1.0, -1.0), (1.0, 1.0, 1.0)], [], [(0, 1, 3, 2), (2, 3, 7, 6), (6, 7, 5, 4), (4, 5, 1, 0), (2, 6, 4, 0), (7, 3, 1, 5)])
me_cube_011.materials.append(mat_roadblockgray)
me_cube_011.use_remesh_preserve_volume = False
me_cube_011.use_remesh_preserve_attributes = False
me_cube_011.use_mirror_vertex_groups = False
me_cube_011.update()
me_cube_010 = bpy.data.meshes.new('Cube.010')
me_cube_010.from_pydata([(-1.0, -1.0, -1.0), (-1.0, -1.0, 1.0), (-1.0, 1.0, -1.0), (-1.0, 1.0, 1.0), (1.0, -1.0, -1.0), (1.0, -1.0, 1.0), (1.0, 1.0, -1.0), (1.0, 1.0, 1.0)], [], [(0, 1, 3, 2), (2, 3, 7, 6), (6, 7, 5, 4), (4, 5, 1, 0), (2, 6, 4, 0), (7, 3, 1, 5)])
me_cube_010.materials.append(mat_roadblockgray)
me_cube_010.use_remesh_preserve_volume = False
me_cube_010.use_remesh_preserve_attributes = False
me_cube_010.use_mirror_vertex_groups = False
me_cube_010.update()
me_icosphere = bpy.data.meshes.new('Icosphere')
me_icosphere.from_pydata([(0.0, 0.0, -1.0), (0.7236, -0.5257, -0.4472), (-0.2764, -0.8506, -0.4472), (-0.8944, 0.0, -0.4472), (-0.2764, 0.8506, -0.4472), (0.7236, 0.5257, -0.4472), (0.2764, -0.8506, 0.4472), (-0.7236, -0.5257, 0.4472), (-0.7236, 0.5257, 0.4472), (0.2764, 0.8506, 0.4472), (0.8944, 0.0, 0.4472), (0.0, 0.0, 1.0), (-0.1625, -0.5, -0.8507), (0.4253, -0.309, -0.8507), (0.2629, -0.809, -0.5257), (0.8506, 0.0, -0.5257), (0.4253, 0.309, -0.8507), (-0.5257, 0.0, -0.8507), (-0.6882, -0.5, -0.5257), (-0.1625, 0.5, -0.8507), (-0.6882, 0.5, -0.5257), (0.2629, 0.809, -0.5257), (0.9511, -0.309, 0.0), (0.9511, 0.309, 0.0), (0.0, -1.0, 0.0), (0.5878, -0.809, 0.0), (-0.9511, -0.309, 0.0), (-0.5878, -0.809, 0.0), (-0.5878, 0.809, 0.0), (-0.9511, 0.309, 0.0), (0.5878, 0.809, 0.0), (0.0, 1.0, 0.0), (0.6882, -0.5, 0.5257), (-0.2629, -0.809, 0.5257), (-0.8506, 0.0, 0.5257), (-0.2629, 0.809, 0.5257), (0.6882, 0.5, 0.5257), (0.1625, -0.5, 0.8507), (0.5257, 0.0, 0.8507), (-0.4253, -0.309, 0.8507), (-0.4253, 0.309, 0.8507), (0.1625, 0.5, 0.8507)], [], [(0, 13, 12), (1, 13, 15), (0, 12, 17), (0, 17, 19), (0, 19, 16), (1, 15, 22), (2, 14, 24), (3, 18, 26), (4, 20, 28), (5, 21, 30), (1, 22, 25), (2, 24, 27), (3, 26, 29), (4, 28, 31), (5, 30, 23), (6, 32, 37), (7, 33, 39), (8, 34, 40), (9, 35, 41), (10, 36, 38), (38, 41, 11), (38, 36, 41), (36, 9, 41), (41, 40, 11), (41, 35, 40), (35, 8, 40), (40, 39, 11), (40, 34, 39), (34, 7, 39), (39, 37, 11), (39, 33, 37), (33, 6, 37), (37, 38, 11), (37, 32, 38), (32, 10, 38), (23, 36, 10), (23, 30, 36), (30, 9, 36), (31, 35, 9), (31, 28, 35), (28, 8, 35), (29, 34, 8), (29, 26, 34), (26, 7, 34), (27, 33, 7), (27, 24, 33), (24, 6, 33), (25, 32, 6), (25, 22, 32), (22, 10, 32), (30, 31, 9), (30, 21, 31), (21, 4, 31), (28, 29, 8), (28, 20, 29), (20, 3, 29), (26, 27, 7), (26, 18, 27), (18, 2, 27), (24, 25, 6), (24, 14, 25), (14, 1, 25), (22, 23, 10), (22, 15, 23), (15, 5, 23), (16, 21, 5), (16, 19, 21), (19, 4, 21), (19, 20, 4), (19, 17, 20), (17, 3, 20), (17, 18, 3), (17, 12, 18), (12, 2, 18), (15, 16, 5), (15, 13, 16), (13, 0, 16), (12, 14, 2), (12, 13, 14), (13, 1, 14)])
me_icosphere.materials.append(mat_yellow)
me_icosphere.use_remesh_preserve_volume = False
me_icosphere.use_remesh_preserve_attributes = False
me_icosphere.use_mirror_vertex_groups = False
me_icosphere.update()
me_cube_009 = bpy.data.meshes.new('Cube.009')
me_cube_009.from_pydata([(-1.0, -1.0, -1.0), (-1.0, -1.0, 1.0), (-1.0, 1.0, -1.0), (-1.0, 1.0, 1.0), (1.0, -1.0, -1.0), (1.0, -1.0, 1.0), (1.0, 1.0, -1.0), (1.0, 1.0, 1.0), (-1.0, 41.36, -1.0), (-1.0, 41.36, 1.0), (-1.0, 43.36, -1.0), (-1.0, 43.36, 1.0), (1.0, 41.36, -1.0), (1.0, 41.36, 1.0), (1.0, 43.36, -1.0), (1.0, 43.36, 1.0), (-1.188, -4.505, -0.1241), (-3.064, -4.505, -0.1241), (-1.188, -4.505, 0.008284), (-3.064, -4.505, 0.008284), (-1.188, 47.0, -0.1241), (-1.188, 43.97, -0.1241), (-1.188, 40.94, -0.1241), (-1.188, 37.91, -0.1241), (-1.188, 34.88, -0.1241), (-1.188, 31.85, -0.1241), (-1.188, 28.82, -0.1241), (-1.188, 25.79, -0.1241), (-1.188, 22.76, -0.1241), (-1.188, 19.73, -0.1241), (-1.188, 16.7, -0.1241), (-1.188, 13.67, -0.1241), (-1.188, 10.64, -0.1241), (-1.188, 7.614, -0.1241), (-1.188, 4.584, -0.1241), (-1.188, 1.554, -0.1241), (-1.188, -1.475, -0.1241), (-3.064, -1.475, -0.1241), (-3.064, 1.554, -0.1241), (-3.064, 4.584, -0.1241), (-3.064, 7.614, -0.1241), (-3.064, 10.64, -0.1241), (-3.064, 13.67, -0.1241), (-3.064, 16.7, -0.1241), (-3.064, 19.73, -0.1241), (-3.064, 22.76, -0.1241), (-3.064, 25.79, -0.1241), (-3.064, 28.82, -0.1241), (-3.064, 31.85, -0.1241), (-3.064, 34.88, -0.1241), (-3.064, 37.91, -0.1241), (-3.064, 40.94, -0.1241), (-3.064, 43.97, -0.1241), (-3.064, 47.0, -0.1241), (-1.188, 47.0, 0.008284), (-1.188, 43.97, 0.008284), (-1.188, 40.94, 0.008284), (-1.188, 37.91, 0.008284), (-1.188, 34.88, 0.008284), (-1.188, 31.85, 0.008284), (-1.188, 28.82, 0.008284), (-1.188, 25.79, 0.008284), (-1.188, 22.76, 0.008284), (-1.188, 19.73, 0.008284), (-1.188, 16.7, 0.008284), (-1.188, 13.67, 0.008284), (-1.188, 10.64, 0.008284), (-1.188, 7.614, 0.008284), (-1.188, 4.584, 0.008284), (-1.188, 1.554, 0.008284), (-1.188, -1.475, 0.008284), (-3.064, -1.475, 0.008284), (-3.064, 1.554, 0.008284), (-3.064, 4.584, 0.008284), (-3.064, 7.614, 0.008284), (-3.064, 10.64, 0.008284), (-3.064, 13.67, 0.008284), (-3.064, 16.7, 0.008284), (-3.064, 19.73, 0.008284), (-3.064, 22.76, 0.008284), (-3.064, 25.79, 0.008284), (-3.064, 28.82, 0.008284), (-3.064, 31.85, 0.008284), (-3.064, 34.88, 0.008284), (-3.064, 37.91, 0.008284), (-3.064, 40.94, 0.008284), (-3.064, 43.97, 0.008284), (-3.064, 47.0, 0.008284), (-1.188, -4.505, 0.7025), (-3.064, -4.505, 0.7025), (-1.188, -4.505, 0.8349), (-3.064, -4.505, 0.8349), (-1.188, 47.0, 0.7025), (-1.188, 43.97, 0.7025), (-1.188, 40.94, 0.7025), (-1.188, 37.91, 0.7025), (-1.188, 34.88, 0.7025), (-1.188, 31.85, 0.7025), (-1.188, 28.82, 0.7025), (-1.188, 25.79, 0.7025), (-1.188, 22.76, 0.7025), (-1.188, 19.73, 0.7025), (-1.188, 16.7, 0.7025), (-1.188, 13.67, 0.7025), (-1.188, 10.64, 0.7025), (-1.188, 7.614, 0.7025), (-1.188, 4.584, 0.7025), (-1.188, 1.554, 0.7025), (-1.188, -1.475, 0.7025), (-3.064, -1.475, 0.7025), (-3.064, 1.554, 0.7025), (-3.064, 4.584, 0.7025), (-3.064, 7.614, 0.7025), (-3.064, 10.64, 0.7025), (-3.064, 13.67, 0.7025), (-3.064, 16.7, 0.7025), (-3.064, 19.73, 0.7025), (-3.064, 22.76, 0.7025), (-3.064, 25.79, 0.7025), (-3.064, 28.82, 0.7025), (-3.064, 31.85, 0.7025), (-3.064, 34.88, 0.7025), (-3.064, 37.91, 0.7025), (-3.064, 40.94, 0.7025), (-3.064, 43.97, 0.7025), (-3.064, 47.0, 0.7025), (-1.188, 47.0, 0.8349), (-1.188, 43.97, 0.8349), (-1.188, 40.94, 0.8349), (-1.188, 37.91, 0.8349), (-1.188, 34.88, 0.8349), (-1.188, 31.85, 0.8349), (-1.188, 28.82, 0.8349), (-1.188, 25.79, 0.8349), (-1.188, 22.76, 0.8349), (-1.188, 19.73, 0.8349), (-1.188, 16.7, 0.8349), (-1.188, 13.67, 0.8349), (-1.188, 10.64, 0.8349), (-1.188, 7.614, 0.8349), (-1.188, 4.584, 0.8349), (-1.188, 1.554, 0.8349), (-1.188, -1.475, 0.8349), (-3.064, -1.475, 0.8349), (-3.064, 1.554, 0.8349), (-3.064, 4.584, 0.8349), (-3.064, 7.614, 0.8349), (-3.064, 10.64, 0.8349), (-3.064, 13.67, 0.8349), (-3.064, 16.7, 0.8349), (-3.064, 19.73, 0.8349), (-3.064, 22.76, 0.8349), (-3.064, 25.79, 0.8349), (-3.064, 28.82, 0.8349), (-3.064, 31.85, 0.8349), (-3.064, 34.88, 0.8349), (-3.064, 37.91, 0.8349), (-3.064, 40.94, 0.8349), (-3.064, 43.97, 0.8349), (-3.064, 47.0, 0.8349), (-1.188, -4.505, 0.4256), (-3.064, -4.505, 0.4256), (-1.188, -4.505, 0.5581), (-3.064, -4.505, 0.5581), (-1.188, 47.0, 0.4256), (-1.188, 43.97, 0.4256), (-1.188, 40.94, 0.4256), (-1.188, 37.91, 0.4256), (-1.188, 34.88, 0.4256), (-1.188, 31.85, 0.4256), (-1.188, 28.82, 0.4256), (-1.188, 25.79, 0.4256), (-1.188, 22.76, 0.4256), (-1.188, 19.73, 0.4256), (-1.188, 16.7, 0.4256), (-1.188, 13.67, 0.4256), (-1.188, 10.64, 0.4256), (-1.188, 7.614, 0.4256), (-1.188, 4.584, 0.4256), (-1.188, 1.554, 0.4256), (-1.188, -1.475, 0.4256), (-3.064, -1.475, 0.4256), (-3.064, 1.554, 0.4256), (-3.064, 4.584, 0.4256), (-3.064, 7.614, 0.4256), (-3.064, 10.64, 0.4256), (-3.064, 13.67, 0.4256), (-3.064, 16.7, 0.4256), (-3.064, 19.73, 0.4256), (-3.064, 22.76, 0.4256), (-3.064, 25.79, 0.4256), (-3.064, 28.82, 0.4256), (-3.064, 31.85, 0.4256), (-3.064, 34.88, 0.4256), (-3.064, 37.91, 0.4256), (-3.064, 40.94, 0.4256), (-3.064, 43.97, 0.4256), (-3.064, 47.0, 0.4256), (-1.188, 47.0, 0.5581), (-1.188, 43.97, 0.5581), (-1.188, 40.94, 0.5581), (-1.188, 37.91, 0.5581), (-1.188, 34.88, 0.5581), (-1.188, 31.85, 0.5581), (-1.188, 28.82, 0.5581), (-1.188, 25.79, 0.5581), (-1.188, 22.76, 0.5581), (-1.188, 19.73, 0.5581), (-1.188, 16.7, 0.5581), (-1.188, 13.67, 0.5581), (-1.188, 10.64, 0.5581), (-1.188, 7.614, 0.5581), (-1.188, 4.584, 0.5581), (-1.188, 1.554, 0.5581), (-1.188, -1.475, 0.5581), (-3.064, -1.475, 0.5581), (-3.064, 1.554, 0.5581), (-3.064, 4.584, 0.5581), (-3.064, 7.614, 0.5581), (-3.064, 10.64, 0.5581), (-3.064, 13.67, 0.5581), (-3.064, 16.7, 0.5581), (-3.064, 19.73, 0.5581), (-3.064, 22.76, 0.5581), (-3.064, 25.79, 0.5581), (-3.064, 28.82, 0.5581), (-3.064, 31.85, 0.5581), (-3.064, 34.88, 0.5581), (-3.064, 37.91, 0.5581), (-3.064, 40.94, 0.5581), (-3.064, 43.97, 0.5581), (-3.064, 47.0, 0.5581), (-1.188, -4.505, 0.1527), (-3.064, -4.505, 0.1527), (-1.188, -4.505, 0.2851), (-3.064, -4.505, 0.2851), (-1.188, 47.0, 0.1527), (-1.188, 43.97, 0.1527), (-1.188, 40.94, 0.1527), (-1.188, 37.91, 0.1527), (-1.188, 34.88, 0.1527), (-1.188, 31.85, 0.1527), (-1.188, 28.82, 0.1527), (-1.188, 25.79, 0.1527), (-1.188, 22.76, 0.1527), (-1.188, 19.73, 0.1527), (-1.188, 16.7, 0.1527), (-1.188, 13.67, 0.1527), (-1.188, 10.64, 0.1527), (-1.188, 7.614, 0.1527), (-1.188, 4.584, 0.1527), (-1.188, 1.554, 0.1527), (-1.188, -1.475, 0.1527), (-3.064, -1.475, 0.1527), (-3.064, 1.554, 0.1527), (-3.064, 4.584, 0.1527), (-3.064, 7.614, 0.1527), (-3.064, 10.64, 0.1527), (-3.064, 13.67, 0.1527), (-3.064, 16.7, 0.1527), (-3.064, 19.73, 0.1527), (-3.064, 22.76, 0.1527), (-3.064, 25.79, 0.1527), (-3.064, 28.82, 0.1527), (-3.064, 31.85, 0.1527), (-3.064, 34.88, 0.1527), (-3.064, 37.91, 0.1527), (-3.064, 40.94, 0.1527), (-3.064, 43.97, 0.1527), (-3.064, 47.0, 0.1527), (-1.188, 47.0, 0.2851), (-1.188, 43.97, 0.2851), (-1.188, 40.94, 0.2851), (-1.188, 37.91, 0.2851), (-1.188, 34.88, 0.2851), (-1.188, 31.85, 0.2851), (-1.188, 28.82, 0.2851), (-1.188, 25.79, 0.2851), (-1.188, 22.76, 0.2851), (-1.188, 19.73, 0.2851), (-1.188, 16.7, 0.2851), (-1.188, 13.67, 0.2851), (-1.188, 10.64, 0.2851), (-1.188, 7.614, 0.2851), (-1.188, 4.584, 0.2851), (-1.188, 1.554, 0.2851), (-1.188, -1.475, 0.2851), (-3.064, -1.475, 0.2851), (-3.064, 1.554, 0.2851), (-3.064, 4.584, 0.2851), (-3.064, 7.614, 0.2851), (-3.064, 10.64, 0.2851), (-3.064, 13.67, 0.2851), (-3.064, 16.7, 0.2851), (-3.064, 19.73, 0.2851), (-3.064, 22.76, 0.2851), (-3.064, 25.79, 0.2851), (-3.064, 28.82, 0.2851), (-3.064, 31.85, 0.2851), (-3.064, 34.88, 0.2851), (-3.064, 37.91, 0.2851), (-3.064, 40.94, 0.2851), (-3.064, 43.97, 0.2851), (-3.064, 47.0, 0.2851)], [], [(0, 1, 3, 2), (2, 3, 7, 6), (6, 7, 5, 4), (4, 5, 1, 0), (2, 6, 4, 0), (7, 3, 1, 5), (8, 9, 11, 10), (10, 11, 15, 14), (14, 15, 13, 12), (12, 13, 9, 8), (10, 14, 12, 8), (15, 11, 9, 13), (36, 16, 17, 37), (70, 71, 19, 18), (36, 70, 18, 16), (16, 18, 19, 17), (17, 19, 71, 37), (37, 71, 72, 38), (38, 72, 73, 39), (39, 73, 74, 40), (40, 74, 75, 41), (41, 75, 76, 42), (42, 76, 77, 43), (43, 77, 78, 44), (44, 78, 79, 45), (45, 79, 80, 46), (46, 80, 81, 47), (47, 81, 82, 48), (48, 82, 83, 49), (49, 83, 84, 50), (50, 84, 85, 51), (51, 85, 86, 52), (52, 86, 87, 53), (20, 54, 55, 21), (21, 55, 56, 22), (22, 56, 57, 23), (23, 57, 58, 24), (24, 58, 59, 25), (25, 59, 60, 26), (26, 60, 61, 27), (27, 61, 62, 28), (28, 62, 63, 29), (29, 63, 64, 30), (30, 64, 65, 31), (31, 65, 66, 32), (32, 66, 67, 33), (33, 67, 68, 34), (34, 68, 69, 35), (35, 69, 70, 36), (54, 87, 86, 55), (55, 86, 85, 56), (56, 85, 84, 57), (57, 84, 83, 58), (58, 83, 82, 59), (59, 82, 81, 60), (60, 81, 80, 61), (61, 80, 79, 62), (62, 79, 78, 63), (63, 78, 77, 64), (64, 77, 76, 65), (65, 76, 75, 66), (66, 75, 74, 67), (67, 74, 73, 68), (68, 73, 72, 69), (69, 72, 71, 70), (53, 87, 54, 20), (20, 21, 52, 53), (21, 22, 51, 52), (22, 23, 50, 51), (23, 24, 49, 50), (24, 25, 48, 49), (25, 26, 47, 48), (26, 27, 46, 47), (27, 28, 45, 46), (28, 29, 44, 45), (29, 30, 43, 44), (30, 31, 42, 43), (31, 32, 41, 42), (32, 33, 40, 41), (33, 34, 39, 40), (34, 35, 38, 39), (35, 36, 37, 38), (108, 88, 89, 109), (142, 143, 91, 90), (108, 142, 90, 88), (88, 90, 91, 89), (89, 91, 143, 109), (109, 143, 144, 110), (110, 144, 145, 111), (111, 145, 146, 112), (112, 146, 147, 113), (113, 147, 148, 114), (114, 148, 149, 115), (115, 149, 150, 116), (116, 150, 151, 117), (117, 151, 152, 118), (118, 152, 153, 119), (119, 153, 154, 120), (120, 154, 155, 121), (121, 155, 156, 122), (122, 156, 157, 123), (123, 157, 158, 124), (124, 158, 159, 125), (92, 126, 127, 93), (93, 127, 128, 94), (94, 128, 129, 95), (95, 129, 130, 96), (96, 130, 131, 97), (97, 131, 132, 98), (98, 132, 133, 99), (99, 133, 134, 100), (100, 134, 135, 101), (101, 135, 136, 102), (102, 136, 137, 103), (103, 137, 138, 104), (104, 138, 139, 105), (105, 139, 140, 106), (106, 140, 141, 107), (107, 141, 142, 108), (126, 159, 158, 127), (127, 158, 157, 128), (128, 157, 156, 129), (129, 156, 155, 130), (130, 155, 154, 131), (131, 154, 153, 132), (132, 153, 152, 133), (133, 152, 151, 134), (134, 151, 150, 135), (135, 150, 149, 136), (136, 149, 148, 137), (137, 148, 147, 138), (138, 147, 146, 139), (139, 146, 145, 140), (140, 145, 144, 141), (141, 144, 143, 142), (125, 159, 126, 92), (92, 93, 124, 125), (93, 94, 123, 124), (94, 95, 122, 123), (95, 96, 121, 122), (96, 97, 120, 121), (97, 98, 119, 120), (98, 99, 118, 119), (99, 100, 117, 118), (100, 101, 116, 117), (101, 102, 115, 116), (102, 103, 114, 115), (103, 104, 113, 114), (104, 105, 112, 113), (105, 106, 111, 112), (106, 107, 110, 111), (107, 108, 109, 110), (180, 160, 161, 181), (214, 215, 163, 162), (180, 214, 162, 160), (160, 162, 163, 161), (161, 163, 215, 181), (181, 215, 216, 182), (182, 216, 217, 183), (183, 217, 218, 184), (184, 218, 219, 185), (185, 219, 220, 186), (186, 220, 221, 187), (187, 221, 222, 188), (188, 222, 223, 189), (189, 223, 224, 190), (190, 224, 225, 191), (191, 225, 226, 192), (192, 226, 227, 193), (193, 227, 228, 194), (194, 228, 229, 195), (195, 229, 230, 196), (196, 230, 231, 197), (164, 198, 199, 165), (165, 199, 200, 166), (166, 200, 201, 167), (167, 201, 202, 168), (168, 202, 203, 169), (169, 203, 204, 170), (170, 204, 205, 171), (171, 205, 206, 172), (172, 206, 207, 173), (173, 207, 208, 174), (174, 208, 209, 175), (175, 209, 210, 176), (176, 210, 211, 177), (177, 211, 212, 178), (178, 212, 213, 179), (179, 213, 214, 180), (198, 231, 230, 199), (199, 230, 229, 200), (200, 229, 228, 201), (201, 228, 227, 202), (202, 227, 226, 203), (203, 226, 225, 204), (204, 225, 224, 205), (205, 224, 223, 206), (206, 223, 222, 207), (207, 222, 221, 208), (208, 221, 220, 209), (209, 220, 219, 210), (210, 219, 218, 211), (211, 218, 217, 212), (212, 217, 216, 213), (213, 216, 215, 214), (197, 231, 198, 164), (164, 165, 196, 197), (165, 166, 195, 196), (166, 167, 194, 195), (167, 168, 193, 194), (168, 169, 192, 193), (169, 170, 191, 192), (170, 171, 190, 191), (171, 172, 189, 190), (172, 173, 188, 189), (173, 174, 187, 188), (174, 175, 186, 187), (175, 176, 185, 186), (176, 177, 184, 185), (177, 178, 183, 184), (178, 179, 182, 183), (179, 180, 181, 182), (252, 232, 233, 253), (286, 287, 235, 234), (252, 286, 234, 232), (232, 234, 235, 233), (233, 235, 287, 253), (253, 287, 288, 254), (254, 288, 289, 255), (255, 289, 290, 256), (256, 290, 291, 257), (257, 291, 292, 258), (258, 292, 293, 259), (259, 293, 294, 260), (260, 294, 295, 261), (261, 295, 296, 262), (262, 296, 297, 263), (263, 297, 298, 264), (264, 298, 299, 265), (265, 299, 300, 266), (266, 300, 301, 267), (267, 301, 302, 268), (268, 302, 303, 269), (236, 270, 271, 237), (237, 271, 272, 238), (238, 272, 273, 239), (239, 273, 274, 240), (240, 274, 275, 241), (241, 275, 276, 242), (242, 276, 277, 243), (243, 277, 278, 244), (244, 278, 279, 245), (245, 279, 280, 246), (246, 280, 281, 247), (247, 281, 282, 248), (248, 282, 283, 249), (249, 283, 284, 250), (250, 284, 285, 251), (251, 285, 286, 252), (270, 303, 302, 271), (271, 302, 301, 272), (272, 301, 300, 273), (273, 300, 299, 274), (274, 299, 298, 275), (275, 298, 297, 276), (276, 297, 296, 277), (277, 296, 295, 278), (278, 295, 294, 279), (279, 294, 293, 280), (280, 293, 292, 281), (281, 292, 291, 282), (282, 291, 290, 283), (283, 290, 289, 284), (284, 289, 288, 285), (285, 288, 287, 286), (269, 303, 270, 236), (236, 237, 268, 269), (237, 238, 267, 268), (238, 239, 266, 267), (239, 240, 265, 266), (240, 241, 264, 265), (241, 242, 263, 264), (242, 243, 262, 263), (243, 244, 261, 262), (244, 245, 260, 261), (245, 246, 259, 260), (246, 247, 258, 259), (247, 248, 257, 258), (248, 249, 256, 257), (249, 250, 255, 256), (250, 251, 254, 255), (251, 252, 253, 254)])
me_cube_009.polygons.foreach_set('material_index', [0, 0, 0, 0, 0, 0, 0, 0, 0, 0, 0, 0, 0, 0, 0, 0, 0, 1, 0, 1, 0, 1, 0, 1, 0, 1, 0, 1, 0, 1, 0, 1, 0, 0, 1, 0, 1, 0, 1, 0, 1, 0, 1, 0, 1, 0, 1, 0, 1, 0, 1, 0, 1, 0, 1, 0, 1, 0, 1, 0, 1, 0, 1, 0, 1, 0, 0, 1, 0, 1, 0, 1, 0, 1, 0, 1, 0, 1, 0, 1, 0, 1, 0, 0, 0, 0, 0, 1, 0, 1, 0, 1, 0, 1, 0, 1, 0, 1, 0, 1, 0, 1, 0, 0, 1, 0, 1, 0, 1, 0, 1, 0, 1, 0, 1, 0, 1, 0, 1, 0, 1, 0, 1, 0, 1, 0, 1, 0, 1, 0, 1, 0, 1, 0, 1, 0, 0, 1, 0, 1, 0, 1, 0, 1, 0, 1, 0, 1, 0, 1, 0, 1, 0, 0, 0, 0, 0, 1, 0, 1, 0, 1, 0, 1, 0, 1, 0, 1, 0, 1, 0, 1, 0, 0, 1, 0, 1, 0, 1, 0, 1, 0, 1, 0, 1, 0, 1, 0, 1, 0, 1, 0, 1, 0, 1, 0, 1, 0, 1, 0, 1, 0, 1, 0, 1, 0, 0, 1, 0, 1, 0, 1, 0, 1, 0, 1, 0, 1, 0, 1, 0, 1, 0, 0, 0, 0, 0, 1, 0, 1, 0, 1, 0, 1, 0, 1, 0, 1, 0, 1, 0, 1, 0, 0, 1, 0, 1, 0, 1, 0, 1, 0, 1, 0, 1, 0, 1, 0, 1, 0, 1, 0, 1, 0, 1, 0, 1, 0, 1, 0, 1, 0, 1, 0, 1, 0, 0, 1, 0, 1, 0, 1, 0, 1, 0, 1, 0, 1, 0, 1, 0, 1])
me_cube_009.materials.append(mat_white)
me_cube_009.materials.append(mat_orange)
me_cube_009.use_remesh_preserve_volume = False
me_cube_009.use_remesh_preserve_attributes = False
me_cube_009.use_mirror_vertex_groups = False
me_cube_009.update()
me_cube_007 = bpy.data.meshes.new('Cube.007')
me_cube_007.from_pydata([(-1.0, -1.0, -1.0), (-1.0, -1.0, 1.0), (-1.0, 1.0, -1.0), (-1.0, 1.0, 1.0), (1.0, -1.0, -1.0), (1.0, -1.0, 1.0), (1.0, 1.0, -1.0), (1.0, 1.0, 1.0), (-1.0, 41.36, -1.0), (-1.0, 41.36, 1.0), (-1.0, 43.36, -1.0), (-1.0, 43.36, 1.0), (1.0, 41.36, -1.0), (1.0, 41.36, 1.0), (1.0, 43.36, -1.0), (1.0, 43.36, 1.0), (-1.188, -4.505, -0.1241), (-3.064, -4.505, -0.1241), (-1.188, -4.505, 0.008284), (-3.064, -4.505, 0.008284), (-1.188, 47.0, -0.1241), (-1.188, 43.97, -0.1241), (-1.188, 40.94, -0.1241), (-1.188, 37.91, -0.1241), (-1.188, 34.88, -0.1241), (-1.188, 31.85, -0.1241), (-1.188, 28.82, -0.1241), (-1.188, 25.79, -0.1241), (-1.188, 22.76, -0.1241), (-1.188, 19.73, -0.1241), (-1.188, 16.7, -0.1241), (-1.188, 13.67, -0.1241), (-1.188, 10.64, -0.1241), (-1.188, 7.614, -0.1241), (-1.188, 4.584, -0.1241), (-1.188, 1.554, -0.1241), (-1.188, -1.475, -0.1241), (-3.064, -1.475, -0.1241), (-3.064, 1.554, -0.1241), (-3.064, 4.584, -0.1241), (-3.064, 7.614, -0.1241), (-3.064, 10.64, -0.1241), (-3.064, 13.67, -0.1241), (-3.064, 16.7, -0.1241), (-3.064, 19.73, -0.1241), (-3.064, 22.76, -0.1241), (-3.064, 25.79, -0.1241), (-3.064, 28.82, -0.1241), (-3.064, 31.85, -0.1241), (-3.064, 34.88, -0.1241), (-3.064, 37.91, -0.1241), (-3.064, 40.94, -0.1241), (-3.064, 43.97, -0.1241), (-3.064, 47.0, -0.1241), (-1.188, 47.0, 0.008284), (-1.188, 43.97, 0.008284), (-1.188, 40.94, 0.008284), (-1.188, 37.91, 0.008284), (-1.188, 34.88, 0.008284), (-1.188, 31.85, 0.008284), (-1.188, 28.82, 0.008284), (-1.188, 25.79, 0.008284), (-1.188, 22.76, 0.008284), (-1.188, 19.73, 0.008284), (-1.188, 16.7, 0.008284), (-1.188, 13.67, 0.008284), (-1.188, 10.64, 0.008284), (-1.188, 7.614, 0.008284), (-1.188, 4.584, 0.008284), (-1.188, 1.554, 0.008284), (-1.188, -1.475, 0.008284), (-3.064, -1.475, 0.008284), (-3.064, 1.554, 0.008284), (-3.064, 4.584, 0.008284), (-3.064, 7.614, 0.008284), (-3.064, 10.64, 0.008284), (-3.064, 13.67, 0.008284), (-3.064, 16.7, 0.008284), (-3.064, 19.73, 0.008284), (-3.064, 22.76, 0.008284), (-3.064, 25.79, 0.008284), (-3.064, 28.82, 0.008284), (-3.064, 31.85, 0.008284), (-3.064, 34.88, 0.008284), (-3.064, 37.91, 0.008284), (-3.064, 40.94, 0.008284), (-3.064, 43.97, 0.008284), (-3.064, 47.0, 0.008284), (-1.188, -4.505, 0.7025), (-3.064, -4.505, 0.7025), (-1.188, -4.505, 0.8349), (-3.064, -4.505, 0.8349), (-1.188, 47.0, 0.7025), (-1.188, 43.97, 0.7025), (-1.188, 40.94, 0.7025), (-1.188, 37.91, 0.7025), (-1.188, 34.88, 0.7025), (-1.188, 31.85, 0.7025), (-1.188, 28.82, 0.7025), (-1.188, 25.79, 0.7025), (-1.188, 22.76, 0.7025), (-1.188, 19.73, 0.7025), (-1.188, 16.7, 0.7025), (-1.188, 13.67, 0.7025), (-1.188, 10.64, 0.7025), (-1.188, 7.614, 0.7025), (-1.188, 4.584, 0.7025), (-1.188, 1.554, 0.7025), (-1.188, -1.475, 0.7025), (-3.064, -1.475, 0.7025), (-3.064, 1.554, 0.7025), (-3.064, 4.584, 0.7025), (-3.064, 7.614, 0.7025), (-3.064, 10.64, 0.7025), (-3.064, 13.67, 0.7025), (-3.064, 16.7, 0.7025), (-3.064, 19.73, 0.7025), (-3.064, 22.76, 0.7025), (-3.064, 25.79, 0.7025), (-3.064, 28.82, 0.7025), (-3.064, 31.85, 0.7025), (-3.064, 34.88, 0.7025), (-3.064, 37.91, 0.7025), (-3.064, 40.94, 0.7025), (-3.064, 43.97, 0.7025), (-3.064, 47.0, 0.7025), (-1.188, 47.0, 0.8349), (-1.188, 43.97, 0.8349), (-1.188, 40.94, 0.8349), (-1.188, 37.91, 0.8349), (-1.188, 34.88, 0.8349), (-1.188, 31.85, 0.8349), (-1.188, 28.82, 0.8349), (-1.188, 25.79, 0.8349), (-1.188, 22.76, 0.8349), (-1.188, 19.73, 0.8349), (-1.188, 16.7, 0.8349), (-1.188, 13.67, 0.8349), (-1.188, 10.64, 0.8349), (-1.188, 7.614, 0.8349), (-1.188, 4.584, 0.8349), (-1.188, 1.554, 0.8349), (-1.188, -1.475, 0.8349), (-3.064, -1.475, 0.8349), (-3.064, 1.554, 0.8349), (-3.064, 4.584, 0.8349), (-3.064, 7.614, 0.8349), (-3.064, 10.64, 0.8349), (-3.064, 13.67, 0.8349), (-3.064, 16.7, 0.8349), (-3.064, 19.73, 0.8349), (-3.064, 22.76, 0.8349), (-3.064, 25.79, 0.8349), (-3.064, 28.82, 0.8349), (-3.064, 31.85, 0.8349), (-3.064, 34.88, 0.8349), (-3.064, 37.91, 0.8349), (-3.064, 40.94, 0.8349), (-3.064, 43.97, 0.8349), (-3.064, 47.0, 0.8349), (-1.188, -4.505, 0.4256), (-3.064, -4.505, 0.4256), (-1.188, -4.505, 0.5581), (-3.064, -4.505, 0.5581), (-1.188, 47.0, 0.4256), (-1.188, 43.97, 0.4256), (-1.188, 40.94, 0.4256), (-1.188, 37.91, 0.4256), (-1.188, 34.88, 0.4256), (-1.188, 31.85, 0.4256), (-1.188, 28.82, 0.4256), (-1.188, 25.79, 0.4256), (-1.188, 22.76, 0.4256), (-1.188, 19.73, 0.4256), (-1.188, 16.7, 0.4256), (-1.188, 13.67, 0.4256), (-1.188, 10.64, 0.4256), (-1.188, 7.614, 0.4256), (-1.188, 4.584, 0.4256), (-1.188, 1.554, 0.4256), (-1.188, -1.475, 0.4256), (-3.064, -1.475, 0.4256), (-3.064, 1.554, 0.4256), (-3.064, 4.584, 0.4256), (-3.064, 7.614, 0.4256), (-3.064, 10.64, 0.4256), (-3.064, 13.67, 0.4256), (-3.064, 16.7, 0.4256), (-3.064, 19.73, 0.4256), (-3.064, 22.76, 0.4256), (-3.064, 25.79, 0.4256), (-3.064, 28.82, 0.4256), (-3.064, 31.85, 0.4256), (-3.064, 34.88, 0.4256), (-3.064, 37.91, 0.4256), (-3.064, 40.94, 0.4256), (-3.064, 43.97, 0.4256), (-3.064, 47.0, 0.4256), (-1.188, 47.0, 0.5581), (-1.188, 43.97, 0.5581), (-1.188, 40.94, 0.5581), (-1.188, 37.91, 0.5581), (-1.188, 34.88, 0.5581), (-1.188, 31.85, 0.5581), (-1.188, 28.82, 0.5581), (-1.188, 25.79, 0.5581), (-1.188, 22.76, 0.5581), (-1.188, 19.73, 0.5581), (-1.188, 16.7, 0.5581), (-1.188, 13.67, 0.5581), (-1.188, 10.64, 0.5581), (-1.188, 7.614, 0.5581), (-1.188, 4.584, 0.5581), (-1.188, 1.554, 0.5581), (-1.188, -1.475, 0.5581), (-3.064, -1.475, 0.5581), (-3.064, 1.554, 0.5581), (-3.064, 4.584, 0.5581), (-3.064, 7.614, 0.5581), (-3.064, 10.64, 0.5581), (-3.064, 13.67, 0.5581), (-3.064, 16.7, 0.5581), (-3.064, 19.73, 0.5581), (-3.064, 22.76, 0.5581), (-3.064, 25.79, 0.5581), (-3.064, 28.82, 0.5581), (-3.064, 31.85, 0.5581), (-3.064, 34.88, 0.5581), (-3.064, 37.91, 0.5581), (-3.064, 40.94, 0.5581), (-3.064, 43.97, 0.5581), (-3.064, 47.0, 0.5581), (-1.188, -4.505, 0.1527), (-3.064, -4.505, 0.1527), (-1.188, -4.505, 0.2851), (-3.064, -4.505, 0.2851), (-1.188, 47.0, 0.1527), (-1.188, 43.97, 0.1527), (-1.188, 40.94, 0.1527), (-1.188, 37.91, 0.1527), (-1.188, 34.88, 0.1527), (-1.188, 31.85, 0.1527), (-1.188, 28.82, 0.1527), (-1.188, 25.79, 0.1527), (-1.188, 22.76, 0.1527), (-1.188, 19.73, 0.1527), (-1.188, 16.7, 0.1527), (-1.188, 13.67, 0.1527), (-1.188, 10.64, 0.1527), (-1.188, 7.614, 0.1527), (-1.188, 4.584, 0.1527), (-1.188, 1.554, 0.1527), (-1.188, -1.475, 0.1527), (-3.064, -1.475, 0.1527), (-3.064, 1.554, 0.1527), (-3.064, 4.584, 0.1527), (-3.064, 7.614, 0.1527), (-3.064, 10.64, 0.1527), (-3.064, 13.67, 0.1527), (-3.064, 16.7, 0.1527), (-3.064, 19.73, 0.1527), (-3.064, 22.76, 0.1527), (-3.064, 25.79, 0.1527), (-3.064, 28.82, 0.1527), (-3.064, 31.85, 0.1527), (-3.064, 34.88, 0.1527), (-3.064, 37.91, 0.1527), (-3.064, 40.94, 0.1527), (-3.064, 43.97, 0.1527), (-3.064, 47.0, 0.1527), (-1.188, 47.0, 0.2851), (-1.188, 43.97, 0.2851), (-1.188, 40.94, 0.2851), (-1.188, 37.91, 0.2851), (-1.188, 34.88, 0.2851), (-1.188, 31.85, 0.2851), (-1.188, 28.82, 0.2851), (-1.188, 25.79, 0.2851), (-1.188, 22.76, 0.2851), (-1.188, 19.73, 0.2851), (-1.188, 16.7, 0.2851), (-1.188, 13.67, 0.2851), (-1.188, 10.64, 0.2851), (-1.188, 7.614, 0.2851), (-1.188, 4.584, 0.2851), (-1.188, 1.554, 0.2851), (-1.188, -1.475, 0.2851), (-3.064, -1.475, 0.2851), (-3.064, 1.554, 0.2851), (-3.064, 4.584, 0.2851), (-3.064, 7.614, 0.2851), (-3.064, 10.64, 0.2851), (-3.064, 13.67, 0.2851), (-3.064, 16.7, 0.2851), (-3.064, 19.73, 0.2851), (-3.064, 22.76, 0.2851), (-3.064, 25.79, 0.2851), (-3.064, 28.82, 0.2851), (-3.064, 31.85, 0.2851), (-3.064, 34.88, 0.2851), (-3.064, 37.91, 0.2851), (-3.064, 40.94, 0.2851), (-3.064, 43.97, 0.2851), (-3.064, 47.0, 0.2851)], [], [(0, 1, 3, 2), (2, 3, 7, 6), (6, 7, 5, 4), (4, 5, 1, 0), (2, 6, 4, 0), (7, 3, 1, 5), (8, 9, 11, 10), (10, 11, 15, 14), (14, 15, 13, 12), (12, 13, 9, 8), (10, 14, 12, 8), (15, 11, 9, 13), (36, 16, 17, 37), (70, 71, 19, 18), (36, 70, 18, 16), (16, 18, 19, 17), (17, 19, 71, 37), (37, 71, 72, 38), (38, 72, 73, 39), (39, 73, 74, 40), (40, 74, 75, 41), (41, 75, 76, 42), (42, 76, 77, 43), (43, 77, 78, 44), (44, 78, 79, 45), (45, 79, 80, 46), (46, 80, 81, 47), (47, 81, 82, 48), (48, 82, 83, 49), (49, 83, 84, 50), (50, 84, 85, 51), (51, 85, 86, 52), (52, 86, 87, 53), (20, 54, 55, 21), (21, 55, 56, 22), (22, 56, 57, 23), (23, 57, 58, 24), (24, 58, 59, 25), (25, 59, 60, 26), (26, 60, 61, 27), (27, 61, 62, 28), (28, 62, 63, 29), (29, 63, 64, 30), (30, 64, 65, 31), (31, 65, 66, 32), (32, 66, 67, 33), (33, 67, 68, 34), (34, 68, 69, 35), (35, 69, 70, 36), (54, 87, 86, 55), (55, 86, 85, 56), (56, 85, 84, 57), (57, 84, 83, 58), (58, 83, 82, 59), (59, 82, 81, 60), (60, 81, 80, 61), (61, 80, 79, 62), (62, 79, 78, 63), (63, 78, 77, 64), (64, 77, 76, 65), (65, 76, 75, 66), (66, 75, 74, 67), (67, 74, 73, 68), (68, 73, 72, 69), (69, 72, 71, 70), (53, 87, 54, 20), (20, 21, 52, 53), (21, 22, 51, 52), (22, 23, 50, 51), (23, 24, 49, 50), (24, 25, 48, 49), (25, 26, 47, 48), (26, 27, 46, 47), (27, 28, 45, 46), (28, 29, 44, 45), (29, 30, 43, 44), (30, 31, 42, 43), (31, 32, 41, 42), (32, 33, 40, 41), (33, 34, 39, 40), (34, 35, 38, 39), (35, 36, 37, 38), (108, 88, 89, 109), (142, 143, 91, 90), (108, 142, 90, 88), (88, 90, 91, 89), (89, 91, 143, 109), (109, 143, 144, 110), (110, 144, 145, 111), (111, 145, 146, 112), (112, 146, 147, 113), (113, 147, 148, 114), (114, 148, 149, 115), (115, 149, 150, 116), (116, 150, 151, 117), (117, 151, 152, 118), (118, 152, 153, 119), (119, 153, 154, 120), (120, 154, 155, 121), (121, 155, 156, 122), (122, 156, 157, 123), (123, 157, 158, 124), (124, 158, 159, 125), (92, 126, 127, 93), (93, 127, 128, 94), (94, 128, 129, 95), (95, 129, 130, 96), (96, 130, 131, 97), (97, 131, 132, 98), (98, 132, 133, 99), (99, 133, 134, 100), (100, 134, 135, 101), (101, 135, 136, 102), (102, 136, 137, 103), (103, 137, 138, 104), (104, 138, 139, 105), (105, 139, 140, 106), (106, 140, 141, 107), (107, 141, 142, 108), (126, 159, 158, 127), (127, 158, 157, 128), (128, 157, 156, 129), (129, 156, 155, 130), (130, 155, 154, 131), (131, 154, 153, 132), (132, 153, 152, 133), (133, 152, 151, 134), (134, 151, 150, 135), (135, 150, 149, 136), (136, 149, 148, 137), (137, 148, 147, 138), (138, 147, 146, 139), (139, 146, 145, 140), (140, 145, 144, 141), (141, 144, 143, 142), (125, 159, 126, 92), (92, 93, 124, 125), (93, 94, 123, 124), (94, 95, 122, 123), (95, 96, 121, 122), (96, 97, 120, 121), (97, 98, 119, 120), (98, 99, 118, 119), (99, 100, 117, 118), (100, 101, 116, 117), (101, 102, 115, 116), (102, 103, 114, 115), (103, 104, 113, 114), (104, 105, 112, 113), (105, 106, 111, 112), (106, 107, 110, 111), (107, 108, 109, 110), (180, 160, 161, 181), (214, 215, 163, 162), (180, 214, 162, 160), (160, 162, 163, 161), (161, 163, 215, 181), (181, 215, 216, 182), (182, 216, 217, 183), (183, 217, 218, 184), (184, 218, 219, 185), (185, 219, 220, 186), (186, 220, 221, 187), (187, 221, 222, 188), (188, 222, 223, 189), (189, 223, 224, 190), (190, 224, 225, 191), (191, 225, 226, 192), (192, 226, 227, 193), (193, 227, 228, 194), (194, 228, 229, 195), (195, 229, 230, 196), (196, 230, 231, 197), (164, 198, 199, 165), (165, 199, 200, 166), (166, 200, 201, 167), (167, 201, 202, 168), (168, 202, 203, 169), (169, 203, 204, 170), (170, 204, 205, 171), (171, 205, 206, 172), (172, 206, 207, 173), (173, 207, 208, 174), (174, 208, 209, 175), (175, 209, 210, 176), (176, 210, 211, 177), (177, 211, 212, 178), (178, 212, 213, 179), (179, 213, 214, 180), (198, 231, 230, 199), (199, 230, 229, 200), (200, 229, 228, 201), (201, 228, 227, 202), (202, 227, 226, 203), (203, 226, 225, 204), (204, 225, 224, 205), (205, 224, 223, 206), (206, 223, 222, 207), (207, 222, 221, 208), (208, 221, 220, 209), (209, 220, 219, 210), (210, 219, 218, 211), (211, 218, 217, 212), (212, 217, 216, 213), (213, 216, 215, 214), (197, 231, 198, 164), (164, 165, 196, 197), (165, 166, 195, 196), (166, 167, 194, 195), (167, 168, 193, 194), (168, 169, 192, 193), (169, 170, 191, 192), (170, 171, 190, 191), (171, 172, 189, 190), (172, 173, 188, 189), (173, 174, 187, 188), (174, 175, 186, 187), (175, 176, 185, 186), (176, 177, 184, 185), (177, 178, 183, 184), (178, 179, 182, 183), (179, 180, 181, 182), (252, 232, 233, 253), (286, 287, 235, 234), (252, 286, 234, 232), (232, 234, 235, 233), (233, 235, 287, 253), (253, 287, 288, 254), (254, 288, 289, 255), (255, 289, 290, 256), (256, 290, 291, 257), (257, 291, 292, 258), (258, 292, 293, 259), (259, 293, 294, 260), (260, 294, 295, 261), (261, 295, 296, 262), (262, 296, 297, 263), (263, 297, 298, 264), (264, 298, 299, 265), (265, 299, 300, 266), (266, 300, 301, 267), (267, 301, 302, 268), (268, 302, 303, 269), (236, 270, 271, 237), (237, 271, 272, 238), (238, 272, 273, 239), (239, 273, 274, 240), (240, 274, 275, 241), (241, 275, 276, 242), (242, 276, 277, 243), (243, 277, 278, 244), (244, 278, 279, 245), (245, 279, 280, 246), (246, 280, 281, 247), (247, 281, 282, 248), (248, 282, 283, 249), (249, 283, 284, 250), (250, 284, 285, 251), (251, 285, 286, 252), (270, 303, 302, 271), (271, 302, 301, 272), (272, 301, 300, 273), (273, 300, 299, 274), (274, 299, 298, 275), (275, 298, 297, 276), (276, 297, 296, 277), (277, 296, 295, 278), (278, 295, 294, 279), (279, 294, 293, 280), (280, 293, 292, 281), (281, 292, 291, 282), (282, 291, 290, 283), (283, 290, 289, 284), (284, 289, 288, 285), (285, 288, 287, 286), (269, 303, 270, 236), (236, 237, 268, 269), (237, 238, 267, 268), (238, 239, 266, 267), (239, 240, 265, 266), (240, 241, 264, 265), (241, 242, 263, 264), (242, 243, 262, 263), (243, 244, 261, 262), (244, 245, 260, 261), (245, 246, 259, 260), (246, 247, 258, 259), (247, 248, 257, 258), (248, 249, 256, 257), (249, 250, 255, 256), (250, 251, 254, 255), (251, 252, 253, 254)])
me_cube_007.polygons.foreach_set('material_index', [0, 0, 0, 0, 0, 0, 0, 0, 0, 0, 0, 0, 0, 0, 0, 0, 0, 1, 0, 1, 0, 1, 0, 1, 0, 1, 0, 1, 0, 1, 0, 1, 0, 0, 1, 0, 1, 0, 1, 0, 1, 0, 1, 0, 1, 0, 1, 0, 1, 0, 1, 0, 1, 0, 1, 0, 1, 0, 1, 0, 1, 0, 1, 0, 1, 0, 0, 1, 0, 1, 0, 1, 0, 1, 0, 1, 0, 1, 0, 1, 0, 1, 0, 0, 0, 0, 0, 1, 0, 1, 0, 1, 0, 1, 0, 1, 0, 1, 0, 1, 0, 1, 0, 0, 1, 0, 1, 0, 1, 0, 1, 0, 1, 0, 1, 0, 1, 0, 1, 0, 1, 0, 1, 0, 1, 0, 1, 0, 1, 0, 1, 0, 1, 0, 1, 0, 0, 1, 0, 1, 0, 1, 0, 1, 0, 1, 0, 1, 0, 1, 0, 1, 0, 0, 0, 0, 0, 1, 0, 1, 0, 1, 0, 1, 0, 1, 0, 1, 0, 1, 0, 1, 0, 0, 1, 0, 1, 0, 1, 0, 1, 0, 1, 0, 1, 0, 1, 0, 1, 0, 1, 0, 1, 0, 1, 0, 1, 0, 1, 0, 1, 0, 1, 0, 1, 0, 0, 1, 0, 1, 0, 1, 0, 1, 0, 1, 0, 1, 0, 1, 0, 1, 0, 0, 0, 0, 0, 1, 0, 1, 0, 1, 0, 1, 0, 1, 0, 1, 0, 1, 0, 1, 0, 0, 1, 0, 1, 0, 1, 0, 1, 0, 1, 0, 1, 0, 1, 0, 1, 0, 1, 0, 1, 0, 1, 0, 1, 0, 1, 0, 1, 0, 1, 0, 1, 0, 0, 1, 0, 1, 0, 1, 0, 1, 0, 1, 0, 1, 0, 1, 0, 1])
me_cube_007.materials.append(mat_white)
me_cube_007.materials.append(mat_orange)
me_cube_007.use_remesh_preserve_volume = False
me_cube_007.use_remesh_preserve_attributes = False
me_cube_007.use_mirror_vertex_groups = False
me_cube_007.update()
me_cube_020 = bpy.data.meshes.new('Cube.020')
me_cube_020.from_pydata([(-1.0, -1.0, -1.0), (-1.0, -1.0, 1.0), (-1.0, 1.0, -1.0), (-1.0, 1.0, 1.0), (1.0, -1.0, -1.0), (1.0, -1.0, 1.0), (1.0, 1.0, -1.0), (1.0, 1.0, 1.0), (0.02419, 0.8482, -1.271), (0.02419, 0.1249, -161.1), (0.6304, 0.5971, -1.271), (0.119, 0.08564, -161.1), (0.8816, -0.009193, -1.271), (0.1583, -0.009193, -161.1), (0.6304, -0.6155, -1.271), (0.119, -0.104, -161.1), (0.02419, -0.8666, -1.271), (0.02419, -0.1433, -161.1), (-0.5821, -0.6155, -1.271), (-0.07064, -0.104, -161.1), (-0.8332, -0.009193, -1.271), (-0.1099, -0.009193, -161.1), (-0.5821, 0.5971, -1.271), (-0.07064, 0.08564, -161.1), (0.02419, 0.7035, -33.23), (0.02419, 0.5589, -65.19), (0.02419, 0.4142, -97.15), (0.02419, 0.2696, -129.1), (0.2213, 0.1879, -129.1), (0.3236, 0.2902, -97.15), (0.4259, 0.3925, -65.19), (0.5282, 0.4948, -33.23), (0.303, -0.009193, -129.1), (0.4476, -0.009193, -97.15), (0.5923, -0.009193, -65.19), (0.7369, -0.009193, -33.23), (0.2213, -0.2063, -129.1), (0.3236, -0.3086, -97.15), (0.4259, -0.4109, -65.19), (0.5282, -0.5132, -33.23), (0.02419, -0.288, -129.1), (0.02419, -0.4326, -97.15), (0.02419, -0.5773, -65.19), (0.02419, -0.7219, -33.23), (-0.1729, -0.2063, -129.1), (-0.2752, -0.3086, -97.15), (-0.3775, -0.4109, -65.19), (-0.4798, -0.5132, -33.23), (-0.2546, -0.009193, -129.1), (-0.3992, -0.009193, -97.15), (-0.5439, -0.009193, -65.19), (-0.6885, -0.009193, -33.23), (-0.1729, 0.1879, -129.1), (-0.2752, 0.2902, -97.15), (-0.3775, 0.3925, -65.19), (-0.4798, 0.4948, -33.23), (-0.9798, -0.9798, -0.9798), (-0.9798, -0.9798, 0.9798), (-0.9798, 0.9798, -0.9798), (-0.9798, 0.9798, 0.9798), (0.9798, -0.9798, -0.9798), (0.9798, -0.9798, 0.9798), (0.9798, 0.9798, -0.9798), (0.9798, 0.9798, 0.9798), (0.02419, 0.8754, -1.249), (0.02419, 0.1295, -161.1), (0.6497, 0.6163, -1.249), (0.1222, 0.08886, -161.1), (0.9088, -0.009193, -1.249), (0.1629, -0.009193, -161.1), (0.6497, -0.6347, -1.249), (0.1222, -0.1072, -161.1), (0.02419, -0.8938, -1.249), (0.02419, -0.1479, -161.1), (-0.6013, -0.6347, -1.249), (-0.07386, -0.1072, -161.1), (-0.8604, -0.009193, -1.249), (-0.1145, -0.009193, -161.1), (-0.6013, 0.6163, -1.249), (-0.07386, 0.08886, -161.1), (0.02419, 0.7385, -33.23), (0.02419, 0.5939, -65.19), (0.02419, 0.4492, -97.15), (0.02419, 0.3046, -129.1), (0.2461, 0.2127, -129.1), (0.3483, 0.315, -97.15), (0.4506, 0.4172, -65.19), (0.5529, 0.5195, -33.23), (0.338, -0.009193, -129.1), (0.4826, -0.009193, -97.15), (0.6273, -0.009193, -65.19), (0.7719, -0.009193, -33.23), (0.2461, -0.2311, -129.1), (0.3483, -0.3333, -97.15), (0.4506, -0.4356, -65.19), (0.5529, -0.5379, -33.23), (0.02419, -0.323, -129.1), (0.02419, -0.4676, -97.15), (0.02419, -0.6123, -65.19), (0.02419, -0.7569, -33.23), (-0.1977, -0.2311, -129.1), (-0.3, -0.3333, -97.15), (-0.4022, -0.4356, -65.19), (-0.5045, -0.5379, -33.23), (-0.2896, -0.009193, -129.1), (-0.4342, -0.009193, -97.15), (-0.5789, -0.009193, -65.19), (-0.7235, -0.009193, -33.23), (-0.1977, 0.2127, -129.1), (-0.3, 0.315, -97.15), (-0.4022, 0.4172, -65.19), (-0.5045, 0.5195, -33.23)], [], [(0, 1, 3, 2), (2, 3, 7, 6), (6, 7, 5, 4), (4, 5, 1, 0), (2, 6, 4, 0), (7, 3, 1, 5), (27, 9, 11, 28), (28, 11, 13, 32), (32, 13, 15, 36), (36, 15, 17, 40), (40, 17, 19, 44), (44, 19, 21, 48), (11, 9, 23, 21, 19, 17, 15, 13), (48, 21, 23, 52), (52, 23, 9, 27), (8, 10, 12, 14, 16, 18, 20, 22), (22, 55, 24, 8), (55, 54, 25, 24), (54, 53, 26, 25), (53, 52, 27, 26), (20, 51, 55, 22), (51, 50, 54, 55), (50, 49, 53, 54), (49, 48, 52, 53), (18, 47, 51, 20), (47, 46, 50, 51), (46, 45, 49, 50), (45, 44, 48, 49), (16, 43, 47, 18), (43, 42, 46, 47), (42, 41, 45, 46), (41, 40, 44, 45), (14, 39, 43, 16), (39, 38, 42, 43), (38, 37, 41, 42), (37, 36, 40, 41), (12, 35, 39, 14), (35, 34, 38, 39), (34, 33, 37, 38), (33, 32, 36, 37), (10, 31, 35, 12), (31, 30, 34, 35), (30, 29, 33, 34), (29, 28, 32, 33), (8, 24, 31, 10), (24, 25, 30, 31), (25, 26, 29, 30), (26, 27, 28, 29), (56, 58, 59, 57), (58, 62, 63, 59), (62, 60, 61, 63), (60, 56, 57, 61), (58, 56, 60, 62), (63, 61, 57, 59), (83, 84, 67, 65), (84, 88, 69, 67), (88, 92, 71, 69), (92, 96, 73, 71), (96, 100, 75, 73), (100, 104, 77, 75), (67, 69, 71, 73, 75, 77, 79, 65), (104, 108, 79, 77), (108, 83, 65, 79), (64, 78, 76, 74, 72, 70, 68, 66), (78, 64, 80, 111), (111, 80, 81, 110), (110, 81, 82, 109), (109, 82, 83, 108), (76, 78, 111, 107), (107, 111, 110, 106), (106, 110, 109, 105), (105, 109, 108, 104), (74, 76, 107, 103), (103, 107, 106, 102), (102, 106, 105, 101), (101, 105, 104, 100), (72, 74, 103, 99), (99, 103, 102, 98), (98, 102, 101, 97), (97, 101, 100, 96), (70, 72, 99, 95), (95, 99, 98, 94), (94, 98, 97, 93), (93, 97, 96, 92), (68, 70, 95, 91), (91, 95, 94, 90), (90, 94, 93, 89), (89, 93, 92, 88), (66, 68, 91, 87), (87, 91, 90, 86), (86, 90, 89, 85), (85, 89, 88, 84), (64, 66, 87, 80), (80, 87, 86, 81), (81, 86, 85, 82), (82, 85, 84, 83)])
me_cube_020.polygons.foreach_set('material_index', [0, 0, 0, 0, 0, 0, 2, 2, 2, 2, 2, 2, 2, 2, 2, 1, 2, 1, 2, 1, 2, 1, 2, 1, 2, 1, 2, 1, 2, 1, 2, 1, 2, 1, 2, 1, 2, 1, 2, 1, 2, 1, 2, 1, 2, 1, 2, 1, 0, 0, 0, 0, 0, 0, 2, 2, 2, 2, 2, 2, 2, 2, 2, 1, 2, 1, 2, 1, 2, 1, 2, 1, 2, 1, 2, 1, 2, 1, 2, 1, 2, 1, 2, 1, 2, 1, 2, 1, 2, 1, 2, 1, 2, 1, 2, 1])
me_cube_020.materials.append(mat_pylon_bottoms_002)
me_cube_020.materials.append(mat_boringwhite_002)
me_cube_020.materials.append(mat_orange_002)
me_cube_020.use_remesh_preserve_volume = False
me_cube_020.use_remesh_preserve_attributes = False
me_cube_020.use_mirror_vertex_groups = False
me_cube_020.update()

# ---- objects
ob_cube_006 = bpy.data.objects.new('Cube.006', me_cube_024)
ob_cube_005 = bpy.data.objects.new('Cube.005', me_cube_023)
ob_cube_004 = bpy.data.objects.new('Cube.004', me_cube_022)
ob_cube_002 = bpy.data.objects.new('Cube.002', me_cube_021)
ob_icosphere_001 = bpy.data.objects.new('Icosphere.001', me_icosphere_001)
ob_cube_001 = bpy.data.objects.new('Cube.001', me_cube_011)
ob_cube = bpy.data.objects.new('Cube', me_cube_010)
ob_icosphere = bpy.data.objects.new('Icosphere', me_icosphere)
ob_cube_000 = bpy.data.objects.new('Cube.000', me_cube_009)
ob_cube_003 = bpy.data.objects.new('Cube.003', me_cube_007)
ob_lamp = bpy.data.objects.new('Lamp', light_lamp)
ob_camera = bpy.data.objects.new('Camera', cam_camera)
ob_cube_010 = bpy.data.objects.new('Cube.010', me_cube_020)

# ---- transforms, parenting, visibility, modifiers, constraints
ob_cube_006.location = (0.8442, -1.717, 0.01382)
ob_cube_006.rotation_euler = (0.0, -0.0, -0.289)
ob_cube_006.scale = (0.1695, 0.1695, -0.003183)
ob_cube_006.lineart.crease_threshold = 0.0
ob_cube_005.location = (-0.1078, 1.334, 0.01382)
ob_cube_005.rotation_euler = (0.0, -0.0, -0.3162)
ob_cube_005.scale = (0.1695, 0.1695, -0.003183)
ob_cube_005.lineart.crease_threshold = 0.0
ob_cube_004.location = (0.736, 1.128, 0.01382)
ob_cube_004.rotation_euler = (0.0, -0.0, -0.09108)
ob_cube_004.scale = (0.1695, 0.1695, -0.003183)
ob_cube_004.lineart.crease_threshold = 0.0
ob_cube_002.location = (0.26, -1.544, 0.01382)
ob_cube_002.rotation_euler = (0.0, -0.0, 0.1041)
ob_cube_002.scale = (0.1695, 0.1695, -0.003183)
ob_cube_002.lineart.crease_threshold = 0.0
ob_icosphere_001.location = (0.0, 0.7873, 1.897)
ob_icosphere_001.scale = (0.05254, 0.108, 0.108)
ob_icosphere_001.lineart.crease_threshold = 0.0
ob_cube_001.location = (0.0, 0.7822, 1.733)
ob_cube_001.scale = (0.01597, 0.01597, 0.06877)
ob_cube_001.lineart.crease_threshold = 0.0
ob_cube.location = (0.0, -0.7723, 1.733)
ob_cube.scale = (0.01597, 0.01597, 0.06877)
ob_cube.lineart.crease_threshold = 0.0
ob_icosphere.location = (0.0, -0.7673, 1.897)
ob_icosphere.scale = (0.05254, 0.108, 0.108)
ob_icosphere.lineart.crease_threshold = 0.0
ob_cube_000.location = (0.2933, 0.7839, 0.8507)
ob_cube_000.rotation_euler = (6.195e-09, 0.298, 3.142)
ob_cube_000.scale = (0.03667, 0.03667, 0.8682)
ob_cube_000.lineart.crease_threshold = 0.0
ob_cube_003.location = (-0.2912, -0.7695, 0.8507)
ob_cube_003.rotation_euler = (6.195e-09, 0.298, 4.127e-08)
ob_cube_003.scale = (0.03667, 0.03667, 0.8682)
ob_cube_003.lineart.crease_threshold = 0.0
ob_lamp.location = (4.169, 1.012, 6.755)
ob_lamp.rotation_euler = (0.6503, 0.05522, 1.866)
ob_lamp.lock_rotations_4d = False
ob_lamp.empty_display_type = 'ARROWS'
ob_lamp.color = (0.0, 0.0, 0.0, 0.0)
ob_lamp.lineart.crease_threshold = 0.0
ob_camera.location = (7.573, -6.501, 6.195)
ob_camera.rotation_euler = (1.109, 0.0, 0.8149)
ob_camera.lock_rotations_4d = False
ob_camera.empty_display_type = 'ARROWS'
ob_camera.color = (0.0, 0.0, 0.0, 0.0)
ob_camera.display_type = 'WIRE'
ob_camera.lineart.crease_threshold = 0.0
ob_cube_010.location = (0.8982, -1.165, 0.01382)
ob_cube_010.rotation_euler = (0.0, -0.0, 0.4372)
ob_cube_010.scale = (0.1695, 0.1695, -0.003183)
ob_cube_010.lineart.crease_threshold = 0.0

# ---- collection membership
col_collection_1.objects.link(ob_cube_006)
col_collection_1.objects.link(ob_cube_005)
col_collection_1.objects.link(ob_cube_004)
col_collection_1.objects.link(ob_cube_002)
col_collection_1.objects.link(ob_icosphere_001)
col_collection_1.objects.link(ob_cube_001)
col_collection_1.objects.link(ob_cube)
col_collection_1.objects.link(ob_icosphere)
col_collection_1.objects.link(ob_cube_000)
col_collection_1.objects.link(ob_cube_003)
col_collection_1.objects.link(ob_lamp)
col_collection_1.objects.link(ob_camera)
col_collection_1.objects.link(ob_cube_010)

# ---- scene / render settings (as saved in the file)
scene.camera = ob_camera
scene.frame_start = 1; scene.frame_end = 250; scene.frame_set(1)
scene.render.engine = 'CYCLES'
scene.render.resolution_percentage = 50
scene.render.dither_intensity = 0.0
scene.cycles.use_denoising = False
scene.cycles.samples = 128
scene.cycles.sampling_pattern = 'TABULATED_SOBOL'
scene.cycles.use_adaptive_sampling = False
scene.cycles.use_light_tree = False
scene.cycles.blur_glossy = 0.0
scene.cycles.sample_clamp_indirect = 0.0
scene.view_settings.view_transform = 'Standard'
bpy.context.view_layer.update()

